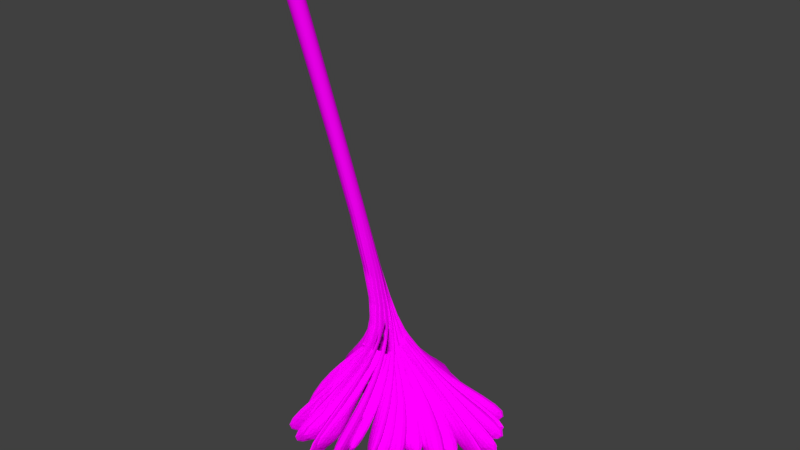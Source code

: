 # Source: Broom_or_illuminati.blend  (saved by Blender 2.79.0; exported with 4.5.12 LTS)
import bpy
from mathutils import Matrix  # noqa: F401  (used for matrix-valued properties, if any)

bpy.ops.wm.read_factory_settings(use_empty=True)
scene = bpy.context.scene
scene.name = 'Scene'

# ---- collections
col_collection_1 = bpy.data.collections.new('Collection 1'); scene.collection.children.link(col_collection_1)

# ---- images (referenced by path relative to the original .blend; pixels are not part of the script)
import os
ASSET_DIR = os.environ.get("B2B_ASSET_DIR", "")  # directory of the original .blend (textures are referenced by path, not embedded)
HERE = os.path.dirname(os.path.abspath(__file__))  # packed textures are extracted next to this script under _unpacked/

def load_image(name, relpath, width, height, colorspace="sRGB"):
    """Load a texture the original file referenced (path relative to the .blend, or extracted next to this script)."""
    p = next((c for c in (os.path.join(HERE, relpath), os.path.join(ASSET_DIR, relpath)) if relpath and os.path.exists(c)), "")
    if p:
        img = bpy.data.images.load(p, check_existing=True)
        img.name = name
    else:  # same state as the original file: an image datablock whose file is absent (Cycles renders it pink)
        img = bpy.data.images.new(name, width, height)
        img.source = "FILE"
        img.filepath = "//" + (relpath or name)
    img.colorspace_settings.name = colorspace
    return img
img_broomtexture = load_image('BroomTexture', 'BroomTexture.png', 1024, 1024, 'sRGB')

# ---- materials (node trees are filled in below, after node groups)
mat_brum_material = bpy.data.materials.new('Brum_Material')
mat_brum_material.alpha_threshold = 0.0
mat_brum_material.roughness = 0.5

# ---- material node trees
mat_brum_material.use_nodes = True; mat_brum_material.node_tree.nodes.clear()
_N = mat_brum_material.node_tree.nodes; _L = mat_brum_material.node_tree.links
n0 = _N.new('ShaderNodeOutputMaterial'); n0.name = 'Material Output'; n0.location = (300, 300)
n1 = _N.new('ShaderNodeBsdfDiffuse'); n1.name = 'Diffuse BSDF'; n1.location = (10, 300)
n2 = _N.new('ShaderNodeTexImage'); n2.name = 'Image Texture'; n2.location = (-180, 248)
n2.width = 140
n2.image = img_broomtexture
_L.new(n1.outputs[0], n0.inputs[0])
_L.new(n2.outputs[0], n1.inputs[0])
n0.is_active_output = True

# ---- world
world_world = bpy.data.worlds.new('World'); scene.world = world_world
world_world.color = (0.05088, 0.05088, 0.05088)
world_world.use_sun_shadow = False
world_world.sun_shadow_jitter_overblur = 0.0
world_world.cycles.sampling_method = 'MANUAL'

# ---- meshes
me_cylinder = bpy.data.meshes.new('Cylinder')
me_cylinder.from_pydata([(-0.2407, -0.09677, -1.174), (-2.688, -3.334, 15.65), (-0.09403, -0.1401, -1.181), (-2.539, -3.373, 15.68), (0.03195, -0.2342, -1.186), (-2.412, -3.463, 15.68), (0.1181, -0.3647, -1.186), (-2.327, -3.592, 15.66), (0.1512, -0.512, -1.183), (-2.297, -3.74, 15.62), (0.1264, -0.6534, -1.176), (-2.326, -3.884, 15.56), (0.0474, -0.7673, -1.167), (-2.411, -4.003, 15.51), (-0.07355, -0.836, -1.156), (-2.537, -4.077, 15.46), (-0.218, -0.849, -1.146), (-2.687, -4.097, 15.42), (-0.3639, -0.8043, -1.137), (-2.836, -4.059, 15.4), (-0.4894, -0.7092, -1.132), (-2.963, -3.968, 15.4), (-0.5754, -0.5784, -1.132), (-3.048, -3.839, 15.42), (-0.609, -0.432, -1.136), (-3.078, -3.692, 15.46), (-0.5848, -0.292, -1.143), (-3.049, -3.547, 15.51), (-0.5064, -0.1792, -1.153), (-2.964, -3.429, 15.56), (-0.3855, -0.1106, -1.164), (-2.838, -3.354, 15.61), (-0.2554, -0.3329, -1.377), (-0.1842, -0.3538, -1.38), (-0.1234, -0.3991, -1.382), (-0.08186, -0.4621, -1.382), (-0.06574, -0.5333, -1.381), (-0.0777, -0.6018, -1.378), (-0.116, -0.656, -1.374), (-0.1743, -0.6868, -1.37), (-0.2432, -0.6918, -1.365), (-0.3121, -0.6691, -1.362), (-0.3715, -0.6243, -1.36), (-0.4137, -0.5637, -1.36), (-0.4306, -0.4944, -1.361), (-0.4208, -0.4277, -1.364), (-0.3849, -0.3733, -1.368), (-0.3261, -0.3397, -1.373), (0.7249, -0.7517, -3.392), (0.7018, -0.8402, -3.428), (0.4847, -0.928, -3.546), (0.4913, -0.852, -3.534), (-0.413, -1.668, -3.307), (-0.6004, -1.549, -3.281), (-0.4478, -1.305, -3.492), (-0.3622, -1.351, -3.501), (0.6688, -0.03645, -3.201), (0.5684, -0.303, -3.301), (0.3527, -0.5016, -3.477), (0.4965, -0.3402, -3.373), (-0.2467, -0.09055, -2.704), (-0.1024, 0.05815, -2.746), (-0.0125, -0.2239, -3.023), (-0.08042, -0.2892, -3.01), (-0.07462, -1.688, -3.23), (-0.2079, -1.776, -3.248), (-0.1006, -1.4, -3.473), (-0.06835, -1.369, -3.457), (-0.8764, -0.8083, -3.035), (-0.6253, -0.5702, -2.81), (-0.4162, -0.6967, -3.111), (-0.5169, -0.8046, -3.195), (0.5967, 0.2575, -3.068), (0.682, 0.1272, -3.141), (0.5173, -0.18, -3.287), (0.4884, -0.1221, -3.248), (0.4525, -1.047, -3.329), (0.2854, -1.269, -3.271), (0.2399, -1.051, -3.496), (0.4101, -1.037, -3.547), (-0.733, -1.43, -3.265), (-0.8855, -1.249, -3.248), (-0.6564, -1.112, -3.47), (-0.5873, -1.189, -3.477), (0.01042, 0.1524, -2.797), (0.1893, 0.2579, -2.868), (0.1964, -0.09005, -3.088), (0.1177, -0.1296, -3.061), (0.6475, -0.4333, -3.329), (0.6829, -0.6303, -3.379), (0.4683, -0.7088, -3.513), (0.4368, -0.6302, -3.5), (-0.2592, -1.801, -3.295), (-0.2705, -1.735, -3.332), (-0.2041, -1.404, -3.519), (-0.1156, -1.414, -3.53), (-0.5042, -0.4113, -2.735), (-0.3562, -0.2199, -2.698), (-0.2041, -0.43, -3.012), (-0.277, -0.5223, -3.031), (0.1803, -1.42, -3.248), (0.04229, -1.584, -3.235), (0.03987, -1.277, -3.459), (0.1012, -1.208, -3.463), (-0.98, -1.091, -3.238), (-1.036, -0.9747, -3.203), (-0.7416, -1.015, -3.418), (-0.7142, -1.078, -3.431), (0.3273, 0.306, -2.929), (0.4919, 0.3051, -3.01), (0.3952, -0.06679, -3.181), (0.3288, -0.06063, -3.146), (1.3, -1.303, -5.56), (1.002, -2.031, -5.486), (0.3318, -1.294, -5.887), (0.1501, -1.507, -5.878), (-1.911, -2.612, -5.61), (-1.728, -1.985, -5.901), (-1.72, -1.663, -6.067), (-1.814, -1.4, -6.114), (2.254, 1.23, -5.811), (1.862, 0.3488, -5.7), (1.367, 0.5204, -5.814), (1.236, 0.1499, -5.8), (-0.7298, 1.845, -4.728), (-0.2144, 2.197, -5.031), (-0.2069, 0.775, -5.382), (0.0375, 0.9386, -5.488), (-1.069, -3.816, -5.317), (-1.377, -3.671, -5.362), (-0.8963, -2.484, -5.928), (-1.045, -2.469, -5.946), (-1.892, -0.3551, -4.458), (-1.573, 0.2064, -4.393), (-1.262, -0.6956, -5.151), (-1.108, -0.3895, -5.122), (2.139, 1.814, -5.954), (2.43, 1.798, -6.007), (1.534, 1.363, -6.025), (1.475, 1.079, -5.906), (0.71, -2.543, -5.439), (0.2715, -3.039, -5.397), (-0.168, -2.005, -5.843), (-0.3701, -2.211, -5.83), (-2.15, -1.511, -5.861), (-2.531, -1.669, -5.353), (-1.75, -0.867, -6.258), (-1.624, -1.221, -5.893), (0.2796, 2.167, -5.324), (0.9417, 2.069, -5.655), (0.4774, 1.128, -5.7), (0.7299, 1.156, -5.816), (1.723, -0.2308, -5.655), (1.526, -0.8363, -5.597), (0.696, -0.5859, -5.927), (0.5981, -0.8989, -5.907), (-1.554, -3.406, -5.482), (-1.781, -3.008, -5.542), (-1.321, -2.259, -5.982), (-1.473, -2.073, -6.007), (-1.327, 0.6412, -4.424), (-1.01, 1.256, -4.563), (-0.7903, 0.126, -5.153), (-0.5909, 0.3854, -5.213), (-0.1305, -3.372, -5.366), (-0.6728, -3.694, -5.336), (-0.7824, -2.555, -5.807), (-0.6888, -2.469, -5.884), (-2.679, -1.508, -4.92), (-2.206, -0.8238, -4.597), (-1.602, -1.533, -5.427), (-1.492, -1.243, -5.291), (1.385, 2.029, -5.835), (1.852, 1.981, -5.939), (1.178, 1.524, -6.011), (1.411, 1.608, -6.1), (2.765, -4.327, -7.238), (1.947, -4.899, -7.075), (0.6992, -2.88, -8.071), (0.5438, -3.044, -8.058), (-4.863, -1.648, -8.246), (-5.599, -0.7778, -8.228), (-2.64, -0.044, -9.045), (-2.907, 0.3973, -9.022), (5.718, 1.277, -7.875), (5.106, -0.6559, -7.713), (2.668, 0.7817, -8.47), (2.462, -0.03079, -8.414), (-0.8037, 5.563, -8.349), (0.6661, 5.252, -8.868), (0.08566, 2.583, -8.939), (0.7098, 2.544, -9.069), (-1.293, -5.264, -7.954), (-2.019, -4.322, -8.173), (-1.607, -2.953, -8.67), (-1.845, -2.538, -8.779), (-4.921, 3.529, -8.067), (-3.805, 4.656, -7.95), (-1.835, 1.799, -8.696), (-1.657, 2.198, -8.69), (6.222, 3.31, -7.967), (6.276, 2.459, -8.002), (2.966, 2.165, -8.61), (2.846, 1.808, -8.573), (1.211, -5.84, -7.144), (0.144, -6.673, -7.251), (0.3284, -3.352, -8.173), (0.0186, -3.618, -8.258), (-5.874, -0.3545, -8.186), (-5.864, 1.404, -8.156), (-2.919, 0.9002, -9.124), (-2.802, 1.131, -9.184), (1.907, 5.223, -8.96), (3.349, 5.084, -8.691), (1.726, 2.595, -9.185), (2.378, 2.825, -9.092), (4.553, -1.914, -7.565), (3.625, -3.393, -7.384), (1.933, -1.342, -8.298), (1.543, -1.98, -8.224), (-2.819, -3.489, -8.257), (-4.082, -2.336, -8.257), (-1.526, -1.349, -9.125), (-2.067, -0.8544, -9.125), (-3.031, 4.985, -7.663), (-1.785, 5.383, -7.918), (-1.538, 2.257, -8.704), (-0.9418, 2.476, -8.8), (-0.6812, -6.682, -7.36), (-1.136, -6.072, -7.673), (-0.6346, -3.828, -8.406), (-1.009, -3.614, -8.496), (-5.606, 2.083, -8.242), (-5.086, 3.001, -8.242), (-2.521, 1.041, -9.124), (-2.289, 1.276, -8.853), (4.539, 4.655, -7.782), (5.636, 3.588, -7.857), (3.282, 2.755, -8.911), (3.525, 2.742, -8.793), (-2.615, -3.235, 15.32), (-2.466, -3.274, 15.34), (-2.339, -3.364, 15.34), (-2.254, -3.493, 15.32), (-2.224, -3.641, 15.28), (-2.253, -3.785, 15.23), (-2.338, -3.903, 15.17), (-2.464, -3.978, 15.12), (-2.613, -3.997, 15.08), (-2.763, -3.959, 15.06), (-2.89, -3.868, 15.06), (-2.975, -3.739, 15.08), (-3.005, -3.591, 15.12), (-2.975, -3.447, 15.17), (-2.891, -3.329, 15.23), (-2.765, -3.255, 15.28), (4.244, 1.647, -8.793), (4.015, 1.724, -8.911), (6.505, 1.897, -7.857), (5.734, 3.219, -7.782), (-1.749, 1.789, -8.853), (-2.036, 1.625, -9.124), (-3.983, 4.2, -8.242), (-4.729, 3.454, -8.242), (-1.824, -3.265, -8.496), (-1.521, -3.571, -8.406), (-2.604, -5.599, -7.673), (-2.329, -6.309, -7.36), (-0.1303, 2.586, -8.8), (-0.7638, 2.534, -8.704), (-0.1652, 5.612, -7.918), (-1.473, 5.561, -7.663), (-2.106, -0.3226, -9.125), (-1.716, -0.9445, -9.125), (-4.443, -1.212, -8.257), (-3.535, -2.66, -8.257), (1.072, -2.372, -8.224), (1.618, -1.862, -8.298), (2.7, -4.291, -7.384), (3.99, -3.114, -7.565), (3.162, 2.034, -9.092), (2.472, 1.987, -9.185), (4.702, 3.951, -8.691), (3.35, 4.471, -8.96), (-2.282, 1.787, -9.184), (-2.457, 1.596, -9.124), (-5.16, 2.869, -8.156), (-5.64, 1.177, -8.186), (-0.835, -3.543, -8.258), (-0.4653, -3.37, -8.173), (-1.531, -6.521, -7.251), (-0.28, -6.004, -7.144), (3.34, 0.9285, -8.573), (3.552, 1.24, -8.61), (6.819, 0.6383, -8.002), (6.996, 1.472, -7.967), (-0.8942, 2.509, -8.69), (-1.172, 2.172, -8.696), (-2.306, 5.451, -7.95), (-3.683, 4.665, -8.067), (-2.342, -2.005, -8.779), (-2.224, -2.468, -8.67), (-2.987, -3.677, -8.173), (-2.539, -4.779, -7.954), (1.479, 2.209, -9.069), (0.8883, 2.414, -8.939), (2.162, 4.83, -8.868), (0.8284, 5.523, -8.349), (2.478, -0.7404, -8.414), (2.895, -0.01273, -8.47), (4.859, -2.05, -7.713), (5.966, -0.3516, -7.875), (-2.58, 1.108, -9.022), (-2.441, 0.6116, -9.045), (-5.488, 0.6959, -8.228), (-5.012, -0.3393, -8.246), (-0.1754, -3.131, -8.058), (0.01817, -3.015, -8.071), (0.6802, -5.293, -7.075), (1.621, -4.961, -7.238), (1.904, 1.12, -6.1), (1.658, 1.101, -6.011), (2.429, 1.361, -5.939), (1.992, 1.532, -5.835), (-1.655, -0.8508, -5.291), (-1.839, -1.101, -5.427), (-2.231, -0.256, -4.597), (-2.869, -0.7885, -4.92), (-1.209, -2.247, -5.884), (-1.323, -2.305, -5.807), (-1.522, -3.432, -5.336), (-0.9129, -3.267, -5.366), (-0.3515, 0.4771, -5.213), (-0.6129, 0.2805, -5.153), (-0.5225, 1.428, -4.563), (-0.9927, 0.9206, -4.424), (-1.859, -1.656, -6.007), (-1.762, -1.875, -5.982), (-2.406, -2.474, -5.542), (-2.294, -2.918, -5.482), (0.4507, -1.078, -5.907), (0.6287, -0.803, -5.927), (1.362, -1.266, -5.597), (1.714, -0.7356, -5.655), (1.127, 0.8663, -5.816), (0.8767, 0.9072, -5.7), (1.576, 1.69, -5.655), (0.964, 1.961, -5.324), (-1.777, -0.7942, -5.893), (-1.803, -0.4196, -6.258), (-2.771, -0.983, -5.353), (-2.361, -0.9333, -5.861), (-0.8332, -2.084, -5.83), (-0.5835, -1.94, -5.843), (-0.4363, -3.053, -5.397), (0.1188, -2.692, -5.439), (1.825, 0.5932, -5.906), (1.958, 0.8504, -6.025), (2.937, 1.03, -6.007), (2.661, 1.123, -5.954), (-1.057, -0.1313, -5.122), (-1.287, -0.3851, -5.151), (-1.345, 0.5672, -4.393), (-1.804, 0.1117, -4.458), (-1.552, -2.152, -5.946), (-1.413, -2.206, -5.928), (-2.194, -3.222, -5.362), (-1.936, -3.443, -5.317), (0.402, 0.8421, -5.488), (0.1228, 0.7498, -5.382), (0.4959, 2.122, -5.031), (-0.09494, 1.921, -4.728), (1.346, -0.2386, -5.8), (1.571, 0.08347, -5.814), (2.002, -0.2142, -5.7), (2.616, 0.5302, -5.811), (-2.008, -0.9159, -6.114), (-1.987, -1.195, -6.067), (-2.081, -1.503, -5.901), (-2.425, -2.058, -5.61), (-0.1436, -1.545, -5.878), (0.08852, -1.388, -5.887), (0.5368, -2.278, -5.486), (1.019, -1.655, -5.56), (0.4154, -0.1987, -3.146), (0.4778, -0.2224, -3.181), (0.6704, 0.1101, -3.01), (0.512, 0.155, -2.929), (-0.8618, -0.9001, -3.431), (-0.8713, -0.8324, -3.418), (-1.144, -0.7144, -3.203), (-1.121, -0.8413, -3.238), (-0.1107, -1.243, -3.463), (-0.1882, -1.293, -3.459), (-0.2682, -1.59, -3.235), (-0.09117, -1.469, -3.248), (-0.2918, -0.4814, -3.031), (-0.1969, -0.4121, -3.012), (-0.2872, -0.1689, -2.698), (-0.481, -0.3137, -2.735), (-0.3747, -1.383, -3.53), (-0.4573, -1.35, -3.519), (-0.6098, -1.651, -3.332), (-0.6166, -1.718, -3.295), (0.3672, -0.7763, -3.5), (0.3764, -0.8605, -3.513), (0.6043, -0.8423, -3.379), (0.6228, -0.643, -3.329), (0.1936, -0.2086, -3.061), (0.28, -0.1916, -3.088), (0.3663, 0.1456, -2.868), (0.1656, 0.09179, -2.797), (-0.7692, -1.041, -3.477), (-0.8151, -0.9485, -3.47), (-1.072, -1.019, -3.248), (-0.9741, -1.235, -3.265), (0.2327, -1.161, -3.547), (0.06483, -1.129, -3.496), (0.05026, -1.352, -3.271), (0.2708, -1.182, -3.329), (0.5527, -0.3006, -3.248), (0.5652, -0.3641, -3.287), (0.806, -0.1122, -3.141), (0.7587, 0.03625, -3.068), (-0.5985, -0.6894, -3.195), (-0.4725, -0.6123, -3.111), (-0.6402, -0.4345, -2.81), (-0.9458, -0.5967, -3.035), (-0.3172, -1.353, -3.457), (-0.3565, -1.374, -3.473), (-0.5606, -1.708, -3.248), (-0.4087, -1.659, -3.23), (-0.04, -0.3094, -3.01), (0.04292, -0.2647, -3.023), (0.03169, 0.03113, -2.746), (-0.1471, -0.07356, -2.704), (0.5023, -0.5129, -3.373), (0.3205, -0.6299, -3.477), (0.5815, -0.4963, -3.301), (0.7496, -0.2663, -3.201), (-0.5955, -1.257, -3.501), (-0.6658, -1.19, -3.492), (-0.8781, -1.385, -3.281), (-0.7294, -1.549, -3.307), (0.3603, -1.005, -3.534), (0.3337, -1.076, -3.546), (0.5664, -1.05, -3.428), (0.6123, -0.9705, -3.392), (4.579, 0.7115, -8.793), (4.37, 0.834, -8.911), (6.844, 0.4967, -7.857), (6.357, 1.947, -7.782), (-1.26, 2.071, -8.853), (-1.574, 1.969, -9.124), (-2.957, 4.886, -8.242), (-3.839, 4.308, -8.242), (-2.362, -2.862, -8.496), (-2.127, -3.224, -8.406), (-3.601, -4.988, -7.673), (-3.476, -5.74, -7.36), (0.4871, 2.521, -8.8), (-0.1436, 2.6, -8.704), (1.069, 5.491, -7.918), (-0.2213, 5.708, -7.663), (-2.039, 0.0761, -9.125), (-1.784, -0.6121, -9.125), (-4.508, -0.3186, -8.257), (-3.914, -1.922, -8.257), (0.6548, -2.578, -8.224), (1.294, -2.189, -8.298), (1.858, -4.788, -7.384), (3.361, -3.898, -7.565), (3.598, 1.311, -9.092), (2.913, 1.405, -9.185), (5.496, 2.874, -8.691), (4.278, 3.658, -8.96), (-1.782, 2.178, -9.184), (-1.993, 2.026, -9.124), (-4.38, 3.823, -8.156), (-5.194, 2.264, -8.186), (-1.45, -3.336, -8.258), (-1.053, -3.241, -8.173), (-2.738, -6.109, -7.251), (-1.408, -5.858, -7.144), (3.548, 0.1923, -8.573), (3.818, 0.4543, -8.61), (6.895, -0.8, -8.002), (7.237, -0.01932, -7.967), (-0.2764, 2.602, -8.69), (-0.6167, 2.328, -8.696), (-1.06, 5.77, -7.95), (-2.568, 5.28, -8.067), (-2.613, -1.523, -8.779), (-2.591, -2.0, -8.67), (-3.584, -3.029, -8.173), (-3.371, -4.198, -7.954), (1.986, 1.825, -9.069), (1.449, 2.146, -8.939), (3.188, 4.252, -8.868), (2.024, 5.202, -8.349), (2.364, -1.266, -8.414), (2.92, -0.6385, -8.47), (4.428, -3.033, -7.713), (5.857, -1.595, -7.875), (-2.212, 1.573, -9.022), (-2.177, 1.059, -9.045), (-5.143, 1.762, -8.228), (-4.888, 0.6514, -8.246), (-0.7208, -3.066, -8.058), (-0.5076, -2.992, -8.071), (-0.3233, -5.358, -7.075), (0.6657, -5.224, -7.238), (2.181, 0.6721, -6.1), (1.935, 0.7039, -6.011), (2.743, 0.8016, -5.939), (2.35, 1.058, -5.835), (-1.705, -0.5328, -5.291), (-1.936, -0.7404, -5.427), (-2.148, 0.1668, -4.597), (-2.882, -0.2246, -4.92), (-1.553, -1.99, -5.884), (-1.676, -2.024, -5.807), (-2.1, -3.087, -5.336), (-1.47, -3.049, -5.366), (-0.1587, 0.5019, -5.213), (-0.4547, 0.3626, -5.153), (-0.1326, 1.467, -4.563), (-0.6962, 1.067, -4.424), (-2.069, -1.279, -6.007), (-2.019, -1.514, -5.982), (-2.771, -1.969, -5.542), (-2.752, -2.427, -5.482), (0.31, -1.184, -5.907), (0.5404, -0.9509, -5.927), (1.164, -1.554, -5.597), (1.616, -1.106, -5.655), (1.368, 0.5819, -5.816), (1.131, 0.6729, -5.7), (1.975, 1.297, -5.655), (1.431, 1.687, -5.324), (-1.813, -0.4526, -5.893), (-1.763, -0.08042, -6.258), (-2.824, -0.4352, -5.353), (-2.413, -0.4698, -5.861), (-1.152, -1.907, -5.83), (-0.8779, -1.817, -5.843), (-0.9604, -2.937, -5.397), (-0.3434, -2.697, -5.439), (1.996, 0.1725, -5.906), (2.178, 0.3972, -6.025), (3.174, 0.3742, -6.007), (2.922, 0.5215, -5.954), (-0.973, 0.0498, -5.122), (-1.25, -0.1519, -5.151), (-1.113, 0.7924, -4.393), (-1.655, 0.4397, -4.458), (-1.87, -1.828, -5.946), (-1.744, -1.909, -5.928), (-2.715, -2.744, -5.362), (-2.508, -3.014, -5.317), (0.6533, 0.7058, -5.488), (0.3611, 0.6723, -5.382), (1.006, 1.94, -5.031), (0.3863, 1.863, -4.728), (1.358, -0.5444, -5.8), (1.644, -0.2749, -5.814), (2.005, -0.6541, -5.7), (2.758, -0.05026, -5.811), (-2.064, -0.5248, -6.114), (-2.101, -0.8018, -6.067), (-2.255, -1.084, -5.901), (-2.705, -1.558, -5.61), (-0.3667, -1.52, -5.878), (-0.1075, -1.413, -5.887), (0.1502, -2.376, -5.486), (0.7488, -1.865, -5.56), (0.4546, -0.3158, -3.146), (0.5108, -0.3517, -3.181), (0.7671, -0.06544, -3.01), (0.6211, 0.01075, -2.929), (-0.9386, -0.7426, -3.431), (-0.9342, -0.6744, -3.418), (-1.177, -0.5034, -3.203), (-1.181, -0.6322, -3.238), (-0.2731, -1.231, -3.463), (-0.3592, -1.265, -3.459), (-0.498, -1.539, -3.235), (-0.2999, -1.456, -3.248), (-0.2954, -0.4487, -3.031), (-0.1883, -0.4001, -3.012), (-0.2272, -0.1437, -2.698), (-0.4465, -0.246, -2.735), (-0.5601, -1.315, -3.53), (-0.6343, -1.266, -3.519), (-0.8449, -1.529, -3.332), (-0.8651, -1.593, -3.295), (0.2897, -0.8716, -3.5), (0.2817, -0.9559, -3.513), (0.5085, -0.9845, -3.379), (0.5672, -0.7931, -3.329), (0.2354, -0.2804, -3.061), (0.3234, -0.2813, -3.088), (0.4766, 0.03123, -2.868), (0.2692, 0.01938, -2.797), (-0.8767, -0.8997, -3.477), (-0.9029, -0.7995, -3.47), (-1.169, -0.8158, -3.248), (-1.117, -1.047, -3.265), (0.07978, -1.221, -3.547), (-0.07813, -1.156, -3.496), (-0.1377, -1.37, -3.271), (0.1128, -1.249, -3.329), (0.5683, -0.4436, -3.248), (0.5675, -0.5083, -3.287), (0.8546, -0.3107, -3.141), (0.8385, -0.1557, -3.068), (-0.638, -0.5898, -3.195), (-0.4989, -0.54, -3.111), (-0.627, -0.3318, -2.81), (-0.9592, -0.4285, -3.035), (-0.4978, -1.297, -3.457), (-0.5404, -1.309, -3.473), (-0.8083, -1.595, -3.248), (-0.6496, -1.578, -3.23), (-0.01383, -0.3316, -3.01), (0.07645, -0.3046, -3.023), (0.1257, -0.01273, -2.746), (-0.07067, -0.07884, -2.704), (0.4756, -0.6411, -3.373), (0.2739, -0.7187, -3.477), (0.5566, -0.6411, -3.301), (0.768, -0.4501, -3.201), (-0.7507, -1.147, -3.501), (-0.8058, -1.066, -3.492), (-1.053, -1.214, -3.281), (-0.9412, -1.405, -3.307), (0.2365, -1.094, -3.534), (0.1959, -1.158, -3.546), (0.4291, -1.18, -3.428), (0.4902, -1.112, -3.392)], [], [(240, 1, 3, 241), (241, 3, 5, 242), (242, 5, 7, 243), (243, 7, 9, 244), (244, 9, 11, 245), (245, 11, 13, 246), (246, 13, 15, 247), (247, 15, 17, 248), (248, 17, 19, 249), (249, 19, 21, 250), (250, 21, 23, 251), (251, 23, 25, 252), (252, 25, 27, 253), (253, 27, 29, 254), (3, 1, 31, 29, 27, 25, 23, 21, 19, 17, 15, 13, 11, 9, 7, 5), (254, 29, 31, 255), (255, 31, 1, 240), (106, 107, 170, 171), (32, 33, 34, 35, 36, 37, 38, 39, 40, 41, 42, 43, 44, 45, 46, 47), (53, 54, 119, 117), (92, 93, 157, 156), (105, 106, 171, 169), (55, 52, 116, 118), (66, 67, 130, 131), (107, 104, 168, 170), (52, 53, 117, 116), (65, 66, 131, 129), (104, 105, 169, 168), (67, 64, 128, 130), (78, 79, 142, 143), (64, 65, 129, 128), (77, 78, 143, 141), (79, 76, 140, 142), (90, 91, 154, 155), (4, 6, 49, 48), (6, 35, 50, 49), (35, 34, 51, 50), (34, 4, 48, 51), (14, 16, 53, 52), (16, 40, 54, 53), (40, 39, 55, 54), (39, 14, 52, 55), (0, 2, 57, 56), (2, 33, 58, 57), (33, 32, 59, 58), (32, 0, 56, 59), (24, 26, 61, 60), (26, 45, 62, 61), (45, 44, 63, 62), (44, 24, 60, 63), (10, 12, 65, 64), (12, 38, 66, 65), (38, 37, 67, 66), (37, 10, 64, 67), (20, 22, 69, 68), (22, 43, 70, 69), (43, 42, 71, 70), (42, 20, 68, 71), (30, 0, 73, 72), (0, 32, 74, 73), (32, 47, 75, 74), (47, 30, 72, 75), (6, 8, 77, 76), (8, 36, 78, 77), (36, 35, 79, 78), (35, 6, 76, 79), (16, 18, 81, 80), (18, 41, 82, 81), (41, 40, 83, 82), (40, 16, 80, 83), (26, 28, 85, 84), (28, 46, 86, 85), (46, 45, 87, 86), (45, 26, 84, 87), (2, 4, 89, 88), (4, 34, 90, 89), (34, 33, 91, 90), (33, 2, 88, 91), (12, 14, 93, 92), (14, 39, 94, 93), (39, 38, 95, 94), (38, 12, 92, 95), (22, 24, 97, 96), (24, 44, 98, 97), (44, 43, 99, 98), (43, 22, 96, 99), (8, 10, 101, 100), (10, 37, 102, 101), (37, 36, 103, 102), (36, 8, 100, 103), (18, 20, 105, 104), (20, 42, 106, 105), (42, 41, 107, 106), (41, 18, 104, 107), (28, 30, 109, 108), (30, 47, 110, 109), (47, 46, 111, 110), (46, 28, 108, 111), (151, 150, 214, 215), (124, 125, 189, 188), (149, 151, 215, 213), (123, 122, 186, 187), (150, 148, 212, 214), (175, 174, 238, 239), (121, 123, 187, 185), (148, 149, 213, 212), (173, 175, 239, 237), (122, 120, 184, 186), (147, 146, 210, 211), (174, 172, 236, 238), (120, 121, 185, 184), (145, 147, 211, 209), (172, 173, 237, 236), (119, 118, 182, 183), (95, 92, 156, 158), (54, 55, 118, 119), (93, 94, 159, 157), (80, 81, 145, 144), (94, 95, 158, 159), (83, 80, 144, 146), (81, 82, 147, 145), (68, 69, 133, 132), (82, 83, 146, 147), (71, 68, 132, 134), (108, 109, 173, 172), (69, 70, 135, 133), (56, 57, 121, 120), (111, 108, 172, 174), (70, 71, 134, 135), (59, 56, 120, 122), (109, 110, 175, 173), (96, 97, 161, 160), (57, 58, 123, 121), (110, 111, 174, 175), (99, 96, 160, 162), (58, 59, 122, 123), (97, 98, 163, 161), (84, 85, 149, 148), (98, 99, 162, 163), (87, 84, 148, 150), (85, 86, 151, 149), (72, 73, 137, 136), (86, 87, 150, 151), (75, 72, 136, 138), (73, 74, 139, 137), (60, 61, 125, 124), (74, 75, 138, 139), (63, 60, 124, 126), (100, 101, 165, 164), (61, 62, 127, 125), (48, 49, 113, 112), (103, 100, 164, 166), (62, 63, 126, 127), (51, 48, 112, 114), (101, 102, 167, 165), (88, 89, 153, 152), (49, 50, 115, 113), (102, 103, 166, 167), (91, 88, 152, 154), (50, 51, 114, 115), (89, 90, 155, 153), (76, 77, 141, 140), (176, 177, 179, 178), (180, 181, 183, 182), (184, 185, 187, 186), (188, 189, 191, 190), (192, 193, 195, 194), (196, 197, 199, 198), (200, 201, 203, 202), (204, 205, 207, 206), (208, 209, 211, 210), (212, 213, 215, 214), (216, 217, 219, 218), (220, 221, 223, 222), (224, 225, 227, 226), (228, 229, 231, 230), (232, 233, 235, 234), (236, 237, 239, 238), (126, 124, 188, 190), (152, 153, 217, 216), (125, 127, 191, 189), (154, 152, 216, 218), (127, 126, 190, 191), (153, 155, 219, 217), (128, 129, 193, 192), (155, 154, 218, 219), (130, 128, 192, 194), (156, 157, 221, 220), (129, 131, 195, 193), (158, 156, 220, 222), (131, 130, 194, 195), (157, 159, 223, 221), (132, 133, 197, 196), (159, 158, 222, 223), (134, 132, 196, 198), (160, 161, 225, 224), (133, 135, 199, 197), (162, 160, 224, 226), (135, 134, 198, 199), (161, 163, 227, 225), (136, 137, 201, 200), (163, 162, 226, 227), (138, 136, 200, 202), (164, 165, 229, 228), (137, 139, 203, 201), (112, 113, 177, 176), (166, 164, 228, 230), (139, 138, 202, 203), (114, 112, 176, 178), (165, 167, 231, 229), (140, 141, 205, 204), (113, 115, 179, 177), (167, 166, 230, 231), (142, 140, 204, 206), (115, 114, 178, 179), (168, 169, 233, 232), (141, 143, 207, 205), (116, 117, 181, 180), (170, 168, 232, 234), (143, 142, 206, 207), (118, 116, 180, 182), (169, 171, 235, 233), (144, 145, 209, 208), (117, 119, 183, 181), (171, 170, 234, 235), (146, 144, 208, 210), (30, 255, 240, 0), (28, 254, 255, 30), (26, 253, 254, 28), (24, 252, 253, 26), (22, 251, 252, 24), (20, 250, 251, 22), (18, 249, 250, 20), (16, 248, 249, 18), (14, 247, 248, 16), (12, 246, 247, 14), (10, 245, 246, 12), (8, 244, 245, 10), (6, 243, 244, 8), (4, 242, 243, 6), (2, 241, 242, 4), (0, 240, 241, 2), (349, 351, 287, 285), (380, 381, 317, 316), (326, 324, 260, 262), (353, 355, 291, 289), (377, 379, 315, 313), (328, 329, 265, 264), (352, 353, 289, 288), (382, 380, 316, 318), (325, 327, 263, 261), (379, 378, 314, 315), (324, 325, 261, 260), (354, 352, 288, 290), (378, 376, 312, 314), (327, 326, 262, 263), (351, 350, 286, 287), (331, 330, 266, 267), (355, 354, 290, 291), (357, 359, 295, 293), (330, 328, 264, 266), (332, 333, 269, 268), (381, 383, 319, 317), (359, 358, 294, 295), (356, 357, 293, 292), (334, 332, 268, 270), (329, 331, 267, 265), (360, 361, 297, 296), (383, 382, 318, 319), (333, 335, 271, 269), (358, 356, 292, 294), (340, 341, 277, 276), (363, 362, 298, 299), (367, 366, 302, 303), (338, 336, 272, 274), (342, 340, 276, 278), (364, 365, 301, 300), (337, 339, 275, 273), (362, 360, 296, 298), (366, 364, 300, 302), (335, 334, 270, 271), (339, 338, 274, 275), (361, 363, 299, 297), (365, 367, 303, 301), (336, 337, 273, 272), (368, 369, 305, 304), (271, 270, 268, 269), (341, 343, 279, 277), (275, 274, 272, 273), (370, 368, 304, 306), (279, 278, 276, 277), (343, 342, 278, 279), (283, 282, 280, 281), (369, 371, 307, 305), (287, 286, 284, 285), (259, 258, 256, 257), (291, 290, 288, 289), (263, 262, 260, 261), (267, 266, 264, 265), (311, 310, 308, 309), (446, 445, 380, 382), (315, 314, 312, 313), (407, 406, 342, 343), (319, 318, 316, 317), (419, 418, 354, 355), (295, 294, 292, 293), (406, 405, 340, 342), (299, 298, 296, 297), (445, 444, 381, 380), (303, 302, 300, 301), (404, 407, 343, 341), (307, 306, 304, 305), (393, 392, 329, 328), (421, 420, 357, 356), (444, 447, 383, 381), (435, 434, 370, 371), (433, 432, 369, 368), (422, 421, 356, 358), (392, 395, 331, 329), (420, 423, 359, 357), (447, 446, 382, 383), (409, 408, 345, 344), (434, 433, 368, 370), (423, 422, 358, 359), (395, 394, 330, 331), (432, 435, 371, 369), (394, 393, 328, 330), (425, 424, 361, 360), (437, 436, 373, 372), (384, 387, 323, 321), (396, 399, 335, 333), (385, 384, 321, 320), (410, 409, 344, 346), (438, 437, 372, 374), (408, 411, 347, 345), (399, 398, 334, 335), (397, 396, 333, 332), (386, 385, 320, 322), (411, 410, 346, 347), (436, 439, 375, 373), (398, 397, 332, 334), (426, 425, 360, 362), (415, 414, 350, 351), (387, 386, 322, 323), (402, 401, 336, 338), (424, 427, 363, 361), (441, 440, 377, 376), (413, 412, 349, 348), (400, 403, 339, 337), (427, 426, 362, 363), (376, 377, 313, 312), (414, 413, 348, 350), (412, 415, 351, 349), (439, 438, 374, 375), (401, 400, 337, 336), (373, 375, 311, 309), (371, 370, 306, 307), (322, 320, 256, 258), (347, 346, 282, 283), (323, 322, 258, 259), (374, 372, 308, 310), (350, 348, 284, 286), (320, 321, 257, 256), (375, 374, 310, 311), (345, 347, 283, 281), (321, 323, 259, 257), (372, 373, 309, 308), (348, 349, 285, 284), (346, 344, 280, 282), (443, 442, 378, 379), (416, 419, 355, 353), (388, 391, 327, 325), (418, 417, 352, 354), (429, 428, 365, 364), (431, 430, 366, 367), (440, 443, 379, 377), (417, 416, 353, 352), (390, 389, 324, 326), (428, 431, 367, 365), (391, 390, 326, 327), (344, 345, 281, 280), (430, 429, 364, 366), (405, 404, 341, 340), (389, 388, 325, 324), (403, 402, 338, 339), (442, 441, 376, 378), (541, 543, 479, 477), (572, 573, 509, 508), (518, 516, 452, 454), (545, 547, 483, 481), (569, 571, 507, 505), (520, 521, 457, 456), (544, 545, 481, 480), (574, 572, 508, 510), (517, 519, 455, 453), (571, 570, 506, 507), (516, 517, 453, 452), (546, 544, 480, 482), (570, 568, 504, 506), (519, 518, 454, 455), (543, 542, 478, 479), (523, 522, 458, 459), (547, 546, 482, 483), (549, 551, 487, 485), (522, 520, 456, 458), (524, 525, 461, 460), (573, 575, 511, 509), (551, 550, 486, 487), (548, 549, 485, 484), (526, 524, 460, 462), (521, 523, 459, 457), (552, 553, 489, 488), (575, 574, 510, 511), (525, 527, 463, 461), (550, 548, 484, 486), (532, 533, 469, 468), (555, 554, 490, 491), (559, 558, 494, 495), (530, 528, 464, 466), (534, 532, 468, 470), (556, 557, 493, 492), (529, 531, 467, 465), (554, 552, 488, 490), (558, 556, 492, 494), (527, 526, 462, 463), (531, 530, 466, 467), (553, 555, 491, 489), (557, 559, 495, 493), (528, 529, 465, 464), (560, 561, 497, 496), (463, 462, 460, 461), (533, 535, 471, 469), (467, 466, 464, 465), (562, 560, 496, 498), (471, 470, 468, 469), (535, 534, 470, 471), (475, 474, 472, 473), (561, 563, 499, 497), (479, 478, 476, 477), (451, 450, 448, 449), (483, 482, 480, 481), (455, 454, 452, 453), (459, 458, 456, 457), (503, 502, 500, 501), (638, 637, 572, 574), (507, 506, 504, 505), (599, 598, 534, 535), (511, 510, 508, 509), (611, 610, 546, 547), (487, 486, 484, 485), (598, 597, 532, 534), (491, 490, 488, 489), (637, 636, 573, 572), (495, 494, 492, 493), (596, 599, 535, 533), (499, 498, 496, 497), (585, 584, 521, 520), (613, 612, 549, 548), (636, 639, 575, 573), (627, 626, 562, 563), (625, 624, 561, 560), (614, 613, 548, 550), (584, 587, 523, 521), (612, 615, 551, 549), (639, 638, 574, 575), (601, 600, 537, 536), (626, 625, 560, 562), (615, 614, 550, 551), (587, 586, 522, 523), (624, 627, 563, 561), (586, 585, 520, 522), (617, 616, 553, 552), (629, 628, 565, 564), (576, 579, 515, 513), (588, 591, 527, 525), (577, 576, 513, 512), (602, 601, 536, 538), (630, 629, 564, 566), (600, 603, 539, 537), (591, 590, 526, 527), (589, 588, 525, 524), (578, 577, 512, 514), (603, 602, 538, 539), (628, 631, 567, 565), (590, 589, 524, 526), (618, 617, 552, 554), (607, 606, 542, 543), (579, 578, 514, 515), (594, 593, 528, 530), (616, 619, 555, 553), (633, 632, 569, 568), (605, 604, 541, 540), (592, 595, 531, 529), (619, 618, 554, 555), (568, 569, 505, 504), (606, 605, 540, 542), (604, 607, 543, 541), (631, 630, 566, 567), (593, 592, 529, 528), (565, 567, 503, 501), (563, 562, 498, 499), (514, 512, 448, 450), (539, 538, 474, 475), (515, 514, 450, 451), (566, 564, 500, 502), (542, 540, 476, 478), (512, 513, 449, 448), (567, 566, 502, 503), (537, 539, 475, 473), (513, 515, 451, 449), (564, 565, 501, 500), (540, 541, 477, 476), (538, 536, 472, 474), (635, 634, 570, 571), (608, 611, 547, 545), (580, 583, 519, 517), (610, 609, 544, 546), (621, 620, 557, 556), (623, 622, 558, 559), (632, 635, 571, 569), (609, 608, 545, 544), (582, 581, 516, 518), (620, 623, 559, 557), (583, 582, 518, 519), (536, 537, 473, 472), (622, 621, 556, 558), (597, 596, 533, 532), (581, 580, 517, 516), (595, 594, 530, 531), (634, 633, 568, 570)])
_uv = me_cylinder.uv_layers.new(name='UVMap')
_uv.uv.foreach_set('vector', [0.7178, 0.8497, 0.7179, 0.852, 0.7169, 0.8521, 0.7168, 0.8497, 0.7168, 0.8497, 0.7169, 0.8521, 0.7158, 0.8521, 0.7158, 0.8497, 0.7158, 0.8497, 0.7158, 0.8521, 0.7148, 0.852, 0.7148, 0.8497, 0.7148, 0.8497, 0.7148, 0.852, 0.7137, 0.852, 0.7139, 0.8496, 0.7139, 0.8496, 0.7137, 0.852, 0.7127, 0.8519, 0.7129, 0.8495, 0.7129, 0.8495, 0.7127, 0.8519, 0.7117, 0.8518, 0.7119, 0.8494, 0.7119, 0.8494, 0.7117, 0.8518, 0.7107, 0.8517, 0.7109, 0.8493, 0.7267, 0.8493, 0.7267, 0.8516, 0.7257, 0.8515, 0.7257, 0.8493, 0.7257, 0.8493, 0.7257, 0.8515, 0.7248, 0.8515, 0.7247, 0.8493, 0.6911, 0.7122, 0.6911, 0.7145, 0.6901, 0.7145, 0.6901, 0.7122, 0.6901, 0.7122, 0.6901, 0.7145, 0.6892, 0.7146, 0.6891, 0.7123, 0.7228, 0.8494, 0.7229, 0.8516, 0.7219, 0.8517, 0.7218, 0.8494, 0.7218, 0.8494, 0.7219, 0.8517, 0.7209, 0.8518, 0.7208, 0.8495, 0.7208, 0.8495, 0.7209, 0.8518, 0.7199, 0.8519, 0.7198, 0.8496, 0.6947, 0.6587, 0.694, 0.6584, 0.6935, 0.6578, 0.6932, 0.6572, 0.6932, 0.6564, 0.6935, 0.6557, 0.694, 0.6552, 0.6947, 0.6549, 0.6954, 0.6549, 0.6961, 0.6552, 0.6967, 0.6557, 0.6969, 0.6564, 0.6969, 0.6572, 0.6967, 0.6578, 0.6961, 0.6584, 0.6954, 0.6587, 0.7198, 0.8496, 0.7199, 0.8519, 0.7189, 0.852, 0.7188, 0.8497, 0.7188, 0.8497, 0.7189, 0.852, 0.7179, 0.852, 0.7178, 0.8497, 0.6045, 0.04446, 0.6044, 0.04451, 0.6045, 0.04434, 0.6045, 0.04435, 0.6054, 0.04838, 0.5988, 0.04838, 0.5923, 0.04734, 0.585, 0.0451, 0.5745, 0.0408, 0.5691, 0.04691, 0.579, 0.04312, 0.5861, 0.04074, 0.593, 0.03969, 0.5999, 0.03976, 0.6068, 0.0408, 0.6144, 0.04282, 0.6248, 0.04593, 0.629, 0.04216, 0.6191, 0.04522, 0.612, 0.04731, 0.5902, 0.04311, 0.5902, 0.04338, 0.5902, 0.04337, 0.5902, 0.04336, 0.5828, 0.04587, 0.5827, 0.04583, 0.5828, 0.046, 0.5828, 0.046, 0.6045, 0.0442, 0.6045, 0.04446, 0.6045, 0.04435, 0.6045, 0.04433, 0.5901, 0.04341, 0.5901, 0.04317, 0.5901, 0.04336, 0.5902, 0.04337, 0.5706, 0.05607, 0.5701, 0.05582, 0.57, 0.05577, 0.57, 0.05579, 0.6044, 0.04451, 0.6045, 0.0442, 0.6045, 0.04434, 0.6045, 0.04434, 0.5901, 0.04317, 0.5902, 0.04311, 0.5902, 0.04336, 0.5901, 0.04336, 0.5699, 0.05544, 0.5706, 0.05607, 0.57, 0.05579, 0.5699, 0.0558, 0.6045, 0.0442, 0.6045, 0.0442, 0.6045, 0.04433, 0.6045, 0.04434, 0.5701, 0.05582, 0.5702, 0.05556, 0.57, 0.05581, 0.57, 0.05577, 0.5709, 0.02669, 0.5709, 0.0264, 0.5708, 0.02648, 0.5708, 0.02649, 0.5702, 0.05556, 0.5699, 0.05544, 0.5699, 0.0558, 0.57, 0.05581, 0.5712, 0.02716, 0.5709, 0.02669, 0.5708, 0.02649, 0.5708, 0.02647, 0.5709, 0.0264, 0.5718, 0.02697, 0.5709, 0.02646, 0.5708, 0.02648, 0.5928, 0.04364, 0.5929, 0.04359, 0.5928, 0.04362, 0.5928, 0.04363, 0.5931, 0.0482, 0.5884, 0.04727, 0.5849, 0.03794, 0.5847, 0.03818, 0.5884, 0.04727, 0.585, 0.0451, 0.5847, 0.0378, 0.5849, 0.03794, 0.585, 0.0451, 0.5923, 0.04734, 0.5849, 0.03777, 0.5847, 0.0378, 0.5923, 0.04734, 0.5931, 0.0482, 0.5847, 0.03818, 0.5849, 0.03777, 0.5866, 0.04023, 0.593, 0.03939, 0.5902, 0.04311, 0.5901, 0.04317, 0.593, 0.03939, 0.593, 0.03969, 0.5902, 0.04338, 0.5902, 0.04311, 0.593, 0.03969, 0.5861, 0.04074, 0.5901, 0.04341, 0.5902, 0.04338, 0.5861, 0.04074, 0.5866, 0.04023, 0.5901, 0.04317, 0.5901, 0.04341, 0.6056, 0.04868, 0.5992, 0.04881, 0.5994, 0.04651, 0.5994, 0.04662, 0.5992, 0.04881, 0.5988, 0.04838, 0.5993, 0.04635, 0.5994, 0.04651, 0.5988, 0.04838, 0.6054, 0.04838, 0.5994, 0.04627, 0.5993, 0.04635, 0.6054, 0.04838, 0.6056, 0.04868, 0.5994, 0.04662, 0.5994, 0.04627, 0.61, 0.0425, 0.6161, 0.04532, 0.8489, 0.06248, 0.8402, 0.05859, 0.6161, 0.04532, 0.629, 0.04216, 0.8642, 0.05484, 0.8489, 0.06248, 0.629, 0.04216, 0.6248, 0.04593, 0.8602, 0.06499, 0.8642, 0.05484, 0.6248, 0.04593, 0.61, 0.0425, 0.8402, 0.05859, 0.8602, 0.06499, 0.581, 0.04105, 0.5814, 0.04145, 0.5699, 0.05544, 0.5702, 0.05556, 0.5814, 0.04145, 0.579, 0.04312, 0.5706, 0.05607, 0.5699, 0.05544, 0.579, 0.04312, 0.5691, 0.04691, 0.5701, 0.05582, 0.5706, 0.05607, 0.5691, 0.04691, 0.581, 0.04105, 0.5702, 0.05556, 0.5701, 0.05582, 0.6058, 0.04027, 0.6104, 0.04155, 0.6115, 0.04478, 0.6115, 0.04512, 0.6104, 0.04155, 0.6144, 0.04282, 0.6113, 0.04524, 0.6115, 0.04478, 0.6144, 0.04282, 0.6068, 0.0408, 0.6113, 0.04542, 0.6113, 0.04524, 0.6068, 0.0408, 0.6058, 0.04027, 0.6115, 0.04512, 0.6113, 0.04542, 0.6117, 0.04778, 0.6056, 0.04868, 0.606, 0.04616, 0.606, 0.0463, 0.6056, 0.04868, 0.6054, 0.04838, 0.6059, 0.046, 0.606, 0.04616, 0.6054, 0.04838, 0.612, 0.04731, 0.606, 0.04589, 0.6059, 0.046, 0.612, 0.04731, 0.6117, 0.04778, 0.606, 0.0463, 0.606, 0.04589, 0.5884, 0.04727, 0.589, 0.04779, 0.5712, 0.02716, 0.5718, 0.02697, 0.589, 0.04779, 0.5745, 0.0408, 0.5709, 0.02669, 0.5712, 0.02716, 0.5745, 0.0408, 0.585, 0.0451, 0.5709, 0.0264, 0.5709, 0.02669, 0.585, 0.0451, 0.5884, 0.04727, 0.5718, 0.02697, 0.5709, 0.0264, 0.593, 0.03939, 0.5996, 0.03939, 0.5969, 0.04274, 0.5969, 0.04279, 0.5996, 0.03939, 0.5999, 0.03976, 0.5969, 0.04302, 0.5969, 0.04274, 0.5999, 0.03976, 0.593, 0.03969, 0.5969, 0.04304, 0.5969, 0.04302, 0.593, 0.03969, 0.593, 0.03939, 0.5969, 0.04279, 0.5969, 0.04304, 0.6161, 0.04532, 0.6165, 0.04637, 0.63, 0.037, 0.6297, 0.037, 0.6165, 0.04637, 0.6191, 0.04522, 0.6297, 0.03615, 0.63, 0.037, 0.6191, 0.04522, 0.629, 0.04216, 0.6298, 0.03654, 0.6297, 0.03615, 0.629, 0.04216, 0.6161, 0.04532, 0.6297, 0.037, 0.6298, 0.03654, 0.5992, 0.04881, 0.5931, 0.0482, 0.5928, 0.04378, 0.5928, 0.04393, 0.5931, 0.0482, 0.5923, 0.04734, 0.5928, 0.04364, 0.5928, 0.04378, 0.5923, 0.04734, 0.5988, 0.04838, 0.5929, 0.04359, 0.5928, 0.04364, 0.5988, 0.04838, 0.5992, 0.04881, 0.5928, 0.04393, 0.5929, 0.04359, 0.5814, 0.04145, 0.5866, 0.04023, 0.5827, 0.04583, 0.5828, 0.04587, 0.5866, 0.04023, 0.5861, 0.04074, 0.5829, 0.04612, 0.5827, 0.04583, 0.5861, 0.04074, 0.579, 0.04312, 0.5827, 0.04616, 0.5829, 0.04612, 0.579, 0.04312, 0.5814, 0.04145, 0.5828, 0.04587, 0.5827, 0.04616, 0.6104, 0.04155, 0.61, 0.0425, 0.6287, 0.05101, 0.628, 0.05113, 0.61, 0.0425, 0.6248, 0.04593, 0.629, 0.05172, 0.6287, 0.05101, 0.6248, 0.04593, 0.6144, 0.04282, 0.6289, 0.05203, 0.629, 0.05172, 0.6144, 0.04282, 0.6104, 0.04155, 0.628, 0.05113, 0.6289, 0.05203, 0.589, 0.04779, 0.581, 0.04105, 0.1622, 0.01462, 0.1709, 0.01961, 0.581, 0.04105, 0.5691, 0.04691, 0.1537, 0.02893, 0.1622, 0.01462, 0.5691, 0.04691, 0.5745, 0.0408, 0.1564, 0.01292, 0.1537, 0.02893, 0.5745, 0.0408, 0.589, 0.04779, 0.1709, 0.01961, 0.1564, 0.01292, 0.5996, 0.03939, 0.6058, 0.04027, 0.6045, 0.0442, 0.6045, 0.0442, 0.6058, 0.04027, 0.6068, 0.0408, 0.6045, 0.04446, 0.6045, 0.0442, 0.6068, 0.0408, 0.5999, 0.03976, 0.6044, 0.04451, 0.6045, 0.04446, 0.5999, 0.03976, 0.5996, 0.03939, 0.6045, 0.0442, 0.6044, 0.04451, 0.6165, 0.04637, 0.6117, 0.04778, 0.6142, 0.0437, 0.6141, 0.04383, 0.6117, 0.04778, 0.612, 0.04731, 0.6139, 0.04346, 0.6142, 0.0437, 0.612, 0.04731, 0.6191, 0.04522, 0.614, 0.04344, 0.6139, 0.04346, 0.6191, 0.04522, 0.6165, 0.04637, 0.6141, 0.04383, 0.614, 0.04344, 0.63, 0.03665, 0.6301, 0.03666, 0.63, 0.03663, 0.63, 0.03663, 0.9335, 0.06059, 0.9416, 0.07158, 0.9909, 0.0727, 0.9998, 0.06921, 0.63, 0.03663, 0.63, 0.03665, 0.63, 0.03663, 0.63, 0.03663, 0.5993, 0.04652, 0.5994, 0.04653, 0.5993, 0.04653, 0.5993, 0.04653, 0.6301, 0.03666, 0.63, 0.03663, 0.63, 0.03663, 0.63, 0.03663, 0.614, 0.04351, 0.614, 0.04351, 0.614, 0.0435, 0.614, 0.0435, 0.5993, 0.04653, 0.5993, 0.04652, 0.5993, 0.04653, 0.5993, 0.04653, 0.63, 0.03663, 0.63, 0.03663, 0.63, 0.03663, 0.63, 0.03663, 0.614, 0.0435, 0.614, 0.04351, 0.614, 0.0435, 0.614, 0.0435, 0.5994, 0.04653, 0.5993, 0.04653, 0.5993, 0.04653, 0.5993, 0.04653, 0.5969, 0.04301, 0.5969, 0.04301, 0.5969, 0.043, 0.5969, 0.043, 0.614, 0.04351, 0.614, 0.0435, 0.614, 0.0435, 0.614, 0.0435, 0.5993, 0.04653, 0.5993, 0.04653, 0.5993, 0.04653, 0.5993, 0.04653, 0.5969, 0.043, 0.5969, 0.04301, 0.5969, 0.043, 0.5969, 0.043, 0.614, 0.0435, 0.614, 0.0435, 0.614, 0.0435, 0.614, 0.0435, 0.5902, 0.04337, 0.5902, 0.04337, 0.5902, 0.04337, 0.5902, 0.04337, 0.5827, 0.04616, 0.5828, 0.04587, 0.5828, 0.046, 0.5828, 0.046, 0.5902, 0.04338, 0.5901, 0.04341, 0.5902, 0.04337, 0.5902, 0.04337, 0.5827, 0.04583, 0.5829, 0.04612, 0.5828, 0.04599, 0.5828, 0.046, 0.5969, 0.04279, 0.5969, 0.04274, 0.5969, 0.043, 0.5969, 0.04301, 0.5829, 0.04612, 0.5827, 0.04616, 0.5828, 0.046, 0.5828, 0.04599, 0.5969, 0.04304, 0.5969, 0.04279, 0.5969, 0.04301, 0.5969, 0.04301, 0.5969, 0.04274, 0.5969, 0.04302, 0.5969, 0.04301, 0.5969, 0.043, 0.6115, 0.04512, 0.6115, 0.04478, 0.6114, 0.04529, 0.6114, 0.04528, 0.5969, 0.04302, 0.5969, 0.04304, 0.5969, 0.04301, 0.5969, 0.04301, 0.6113, 0.04542, 0.6115, 0.04512, 0.6114, 0.04528, 0.6114, 0.04528, 0.6141, 0.04383, 0.6142, 0.0437, 0.614, 0.0435, 0.614, 0.0435, 0.6115, 0.04478, 0.6113, 0.04524, 0.6114, 0.04528, 0.6114, 0.04529, 0.5994, 0.04662, 0.5994, 0.04651, 0.5993, 0.04653, 0.5993, 0.04653, 0.614, 0.04344, 0.6141, 0.04383, 0.614, 0.0435, 0.614, 0.04351, 0.6113, 0.04524, 0.6113, 0.04542, 0.6114, 0.04528, 0.6114, 0.04528, 0.5994, 0.04627, 0.5994, 0.04662, 0.5993, 0.04653, 0.5994, 0.04653, 0.6142, 0.0437, 0.6139, 0.04346, 0.614, 0.04351, 0.614, 0.0435, 0.628, 0.05113, 0.6287, 0.05101, 0.629, 0.0517, 0.629, 0.05168, 0.5994, 0.04651, 0.5993, 0.04635, 0.5993, 0.04652, 0.5993, 0.04653, 0.6139, 0.04346, 0.614, 0.04344, 0.614, 0.04351, 0.614, 0.04351, 0.6289, 0.05203, 0.628, 0.05113, 0.629, 0.05168, 0.629, 0.0517, 0.5993, 0.04635, 0.5994, 0.04627, 0.5994, 0.04653, 0.5993, 0.04652, 0.6287, 0.05101, 0.629, 0.05172, 0.629, 0.0517, 0.629, 0.0517, 0.6297, 0.037, 0.63, 0.037, 0.63, 0.03663, 0.63, 0.03663, 0.629, 0.05172, 0.6289, 0.05203, 0.629, 0.0517, 0.629, 0.0517, 0.6298, 0.03654, 0.6297, 0.037, 0.63, 0.03663, 0.6301, 0.03666, 0.63, 0.037, 0.6297, 0.03615, 0.63, 0.03665, 0.63, 0.03663, 0.606, 0.0463, 0.606, 0.04616, 0.6058, 0.04614, 0.6058, 0.04615, 0.6297, 0.03615, 0.6298, 0.03654, 0.6301, 0.03666, 0.63, 0.03665, 0.606, 0.04589, 0.606, 0.0463, 0.6058, 0.04615, 0.6058, 0.04615, 0.606, 0.04616, 0.6059, 0.046, 0.6058, 0.04615, 0.6058, 0.04614, 0.8402, 0.05859, 0.8489, 0.06248, 0.9416, 0.07158, 0.9335, 0.06059, 0.6059, 0.046, 0.606, 0.04589, 0.6058, 0.04615, 0.6058, 0.04615, 0.8602, 0.06499, 0.8402, 0.05859, 0.9335, 0.06059, 0.9302, 0.07272, 0.1709, 0.01961, 0.1622, 0.01462, 0.05085, 0.002568, 0.0559, 0.01237, 0.8489, 0.06248, 0.8642, 0.05484, 0.935, 0.06254, 0.9416, 0.07158, 0.5847, 0.03818, 0.5849, 0.03794, 0.5847, 0.03774, 0.5848, 0.03774, 0.1564, 0.01292, 0.1709, 0.01961, 0.0559, 0.01237, 0.05911, 0.003404, 0.8642, 0.05484, 0.8602, 0.06499, 0.9302, 0.07272, 0.935, 0.06254, 0.5849, 0.03777, 0.5847, 0.03818, 0.5848, 0.03774, 0.5848, 0.03772, 0.1622, 0.01462, 0.1537, 0.02893, 0.05738, 0.01529, 0.05085, 0.002568, 0.5928, 0.04393, 0.5928, 0.04378, 0.5928, 0.04364, 0.5928, 0.04363, 0.5849, 0.03794, 0.5847, 0.0378, 0.5847, 0.03773, 0.5847, 0.03774, 0.1537, 0.02893, 0.1564, 0.01292, 0.05911, 0.003404, 0.05738, 0.01529, 0.5929, 0.04359, 0.5928, 0.04393, 0.5928, 0.04363, 0.5928, 0.04362, 0.5847, 0.0378, 0.5849, 0.03777, 0.5848, 0.03772, 0.5847, 0.03773, 0.5928, 0.04378, 0.5928, 0.04364, 0.5928, 0.04363, 0.5928, 0.04364, 0.5718, 0.02697, 0.5712, 0.02716, 0.5708, 0.02647, 0.5709, 0.02646, 0.5848, 0.03774, 0.5848, 0.03774, 0.5848, 0.03774, 0.5848, 0.03774, 0.5902, 0.04337, 0.5902, 0.04337, 0.5902, 0.04337, 0.5902, 0.04337, 0.5993, 0.04653, 0.5993, 0.04653, 0.5993, 0.04653, 0.5993, 0.04653, 0.9998, 0.06921, 0.9909, 0.0727, 0.975, 0.06864, 0.9747, 0.07451, 0.57, 0.0558, 0.57, 0.0558, 0.57, 0.0558, 0.57, 0.05579, 0.6114, 0.04528, 0.6114, 0.04528, 0.6114, 0.04528, 0.6114, 0.04528, 0.6058, 0.04614, 0.6058, 0.04614, 0.6058, 0.04614, 0.6058, 0.04614, 0.5708, 0.02648, 0.5708, 0.02648, 0.5708, 0.02647, 0.5708, 0.02647, 0.5969, 0.043, 0.5969, 0.043, 0.5969, 0.043, 0.5969, 0.043, 0.63, 0.03663, 0.63, 0.03663, 0.63, 0.03663, 0.63, 0.03663, 0.5928, 0.04364, 0.5928, 0.04363, 0.5928, 0.04363, 0.5928, 0.04363, 0.5828, 0.046, 0.5828, 0.046, 0.5828, 0.046, 0.5828, 0.046, 0.629, 0.05168, 0.629, 0.05168, 0.629, 0.05169, 0.629, 0.05169, 0.0001722, 0.006101, 0.01424, 0.002888, 0.03055, 0.008869, 0.03068, 0.0001722, 0.6045, 0.04434, 0.6045, 0.04434, 0.6045, 0.04434, 0.6045, 0.04434, 0.614, 0.0435, 0.614, 0.0435, 0.614, 0.0435, 0.614, 0.0435, 0.9302, 0.07272, 0.9335, 0.06059, 0.9998, 0.06921, 0.9747, 0.07451, 0.5928, 0.04363, 0.5928, 0.04364, 0.5928, 0.04363, 0.5928, 0.04364, 0.9416, 0.07158, 0.935, 0.06254, 0.975, 0.06864, 0.9909, 0.0727, 0.5928, 0.04362, 0.5928, 0.04363, 0.5928, 0.04364, 0.5928, 0.04363, 0.935, 0.06254, 0.9302, 0.07272, 0.9747, 0.07451, 0.975, 0.06864, 0.5928, 0.04364, 0.5928, 0.04363, 0.5928, 0.04363, 0.5928, 0.04363, 0.57, 0.05581, 0.5699, 0.0558, 0.57, 0.0558, 0.57, 0.0558, 0.5928, 0.04363, 0.5928, 0.04362, 0.5928, 0.04363, 0.5928, 0.04363, 0.57, 0.05577, 0.57, 0.05581, 0.57, 0.0558, 0.57, 0.05579, 0.5828, 0.046, 0.5828, 0.046, 0.5828, 0.046, 0.5828, 0.046, 0.5699, 0.0558, 0.57, 0.05579, 0.57, 0.0558, 0.57, 0.0558, 0.5828, 0.046, 0.5828, 0.046, 0.5828, 0.046, 0.5828, 0.046, 0.57, 0.05579, 0.57, 0.05577, 0.57, 0.05579, 0.57, 0.0558, 0.5828, 0.046, 0.5828, 0.04599, 0.5828, 0.046, 0.5828, 0.046, 0.6114, 0.04528, 0.6114, 0.04529, 0.6114, 0.04528, 0.6114, 0.04528, 0.5828, 0.04599, 0.5828, 0.046, 0.5828, 0.046, 0.5828, 0.046, 0.6114, 0.04528, 0.6114, 0.04528, 0.6114, 0.04528, 0.6114, 0.04528, 0.629, 0.05168, 0.629, 0.0517, 0.629, 0.05168, 0.629, 0.05168, 0.6114, 0.04529, 0.6114, 0.04528, 0.6114, 0.04528, 0.6114, 0.04528, 0.629, 0.0517, 0.629, 0.05168, 0.629, 0.05168, 0.629, 0.05169, 0.6114, 0.04528, 0.6114, 0.04528, 0.6114, 0.04528, 0.6114, 0.04528, 0.629, 0.0517, 0.629, 0.0517, 0.629, 0.05169, 0.629, 0.05168, 0.6058, 0.04615, 0.6058, 0.04614, 0.6058, 0.04614, 0.6058, 0.04614, 0.629, 0.0517, 0.629, 0.0517, 0.629, 0.05169, 0.629, 0.05169, 0.6058, 0.04615, 0.6058, 0.04615, 0.6058, 0.04614, 0.6058, 0.04614, 0.0559, 0.01237, 0.05085, 0.002568, 0.01424, 0.002888, 0.0001722, 0.006101, 0.6058, 0.04614, 0.6058, 0.04615, 0.6058, 0.04614, 0.6058, 0.04614, 0.5848, 0.03774, 0.5847, 0.03774, 0.5848, 0.03774, 0.5848, 0.03774, 0.05911, 0.003404, 0.0559, 0.01237, 0.0001722, 0.006101, 0.03068, 0.0001722, 0.6058, 0.04615, 0.6058, 0.04615, 0.6058, 0.04614, 0.6058, 0.04614, 0.5848, 0.03772, 0.5848, 0.03774, 0.5848, 0.03774, 0.5848, 0.03774, 0.05085, 0.002568, 0.05738, 0.01529, 0.03055, 0.008869, 0.01424, 0.002888, 0.5709, 0.02646, 0.5708, 0.02647, 0.5708, 0.02648, 0.5708, 0.02648, 0.5847, 0.03774, 0.5847, 0.03773, 0.5848, 0.03774, 0.5848, 0.03774, 0.05738, 0.01529, 0.05911, 0.003404, 0.03068, 0.0001722, 0.03055, 0.008869, 0.5708, 0.02648, 0.5709, 0.02646, 0.5708, 0.02648, 0.5708, 0.02647, 0.5847, 0.03773, 0.5848, 0.03772, 0.5848, 0.03774, 0.5848, 0.03774, 0.6045, 0.04434, 0.6045, 0.04433, 0.6045, 0.04434, 0.6045, 0.04434, 0.5708, 0.02647, 0.5708, 0.02649, 0.5708, 0.02647, 0.5708, 0.02648, 0.5901, 0.04336, 0.5902, 0.04336, 0.5902, 0.04337, 0.5902, 0.04337, 0.6045, 0.04434, 0.6045, 0.04434, 0.6045, 0.04434, 0.6045, 0.04434, 0.5708, 0.02649, 0.5708, 0.02648, 0.5708, 0.02647, 0.5708, 0.02647, 0.5902, 0.04337, 0.5901, 0.04336, 0.5902, 0.04337, 0.5902, 0.04337, 0.6045, 0.04433, 0.6045, 0.04435, 0.6045, 0.04434, 0.6045, 0.04434, 0.5969, 0.04301, 0.5969, 0.043, 0.5969, 0.043, 0.5969, 0.043, 0.5902, 0.04336, 0.5902, 0.04337, 0.5902, 0.04337, 0.5902, 0.04337, 0.6045, 0.04435, 0.6045, 0.04434, 0.6045, 0.04434, 0.6045, 0.04434, 0.5969, 0.04301, 0.5969, 0.04301, 0.5969, 0.043, 0.5969, 0.043, 0.7189, 0.7924, 0.7188, 0.8497, 0.7178, 0.8497, 0.7179, 0.7922, 0.7199, 0.7927, 0.7198, 0.8496, 0.7188, 0.8497, 0.7189, 0.7924, 0.7209, 0.793, 0.7208, 0.8495, 0.7198, 0.8496, 0.7199, 0.7927, 0.7218, 0.7933, 0.7218, 0.8494, 0.7208, 0.8495, 0.7209, 0.793, 0.7228, 0.7935, 0.7228, 0.8494, 0.7218, 0.8494, 0.7218, 0.7933, 0.7238, 0.7935, 0.7237, 0.8493, 0.7228, 0.8494, 0.7228, 0.7935, 0.6911, 0.6564, 0.6911, 0.7122, 0.6901, 0.7122, 0.6901, 0.6565, 0.7257, 0.7934, 0.7257, 0.8493, 0.7247, 0.8493, 0.7247, 0.7935, 0.7267, 0.7931, 0.7267, 0.8493, 0.7257, 0.8493, 0.7257, 0.7934, 0.7118, 0.7928, 0.7119, 0.8494, 0.7109, 0.8493, 0.7109, 0.7931, 0.7128, 0.7925, 0.7129, 0.8495, 0.7119, 0.8494, 0.7118, 0.7928, 0.7138, 0.7922, 0.7139, 0.8496, 0.7129, 0.8495, 0.7128, 0.7925, 0.7148, 0.7921, 0.7148, 0.8497, 0.7139, 0.8496, 0.7138, 0.7922, 0.7158, 0.792, 0.7158, 0.8497, 0.7148, 0.8497, 0.7148, 0.7921, 0.7169, 0.792, 0.7168, 0.8497, 0.7158, 0.8497, 0.7158, 0.792, 0.7179, 0.7922, 0.7178, 0.8497, 0.7168, 0.8497, 0.7169, 0.792, 0.2731, 0.1085, 0.2718, 0.1104, 0.2701, 0.0856, 0.2741, 0.08238, 0.2514, 0.2319, 0.26, 0.2325, 0.2554, 0.2055, 0.2514, 0.2114, 0.2368, 0.2494, 0.2311, 0.2477, 0.2312, 0.2001, 0.2353, 0.1941, 0.1441, 0.3171, 0.1438, 0.3222, 0.1103, 0.3248, 0.1257, 0.3192, 0.1889, 0.09923, 0.1834, 0.1049, 0.1757, 0.08505, 0.178, 0.07485, 0.3174, 0.0998, 0.3261, 0.1, 0.3245, 0.08034, 0.321, 0.07485, 0.1429, 0.3238, 0.1441, 0.3171, 0.1257, 0.3192, 0.1243, 0.3247, 0.2553, 0.2313, 0.2514, 0.2319, 0.2514, 0.2114, 0.2529, 0.2115, 0.2401, 0.2455, 0.2344, 0.2417, 0.2301, 0.1955, 0.2385, 0.1916, 0.1834, 0.1049, 0.1809, 0.1034, 0.1789, 0.08259, 0.1757, 0.08505, 0.2311, 0.2477, 0.2401, 0.2455, 0.2385, 0.1916, 0.2312, 0.2001, 0.1391, 0.3175, 0.1429, 0.3238, 0.1243, 0.3247, 0.09882, 0.3227, 0.1809, 0.1034, 0.182, 0.09972, 0.1753, 0.08023, 0.1789, 0.08259, 0.2344, 0.2417, 0.2368, 0.2494, 0.2353, 0.1941, 0.2301, 0.1955, 0.2718, 0.1104, 0.2722, 0.1145, 0.2742, 0.08112, 0.2701, 0.0856, 0.3218, 0.09868, 0.3248, 0.09535, 0.3258, 0.08056, 0.3219, 0.08081, 0.1438, 0.3222, 0.1391, 0.3175, 0.09882, 0.3227, 0.1103, 0.3248, 0.1737, 0.2979, 0.1795, 0.2957, 0.2087, 0.2996, 0.1907, 0.3004, 0.3248, 0.09535, 0.3174, 0.0998, 0.321, 0.07485, 0.3258, 0.08056, 0.244, 0.1227, 0.2524, 0.124, 0.247, 0.08222, 0.2404, 0.07485, 0.26, 0.2325, 0.2558, 0.2345, 0.2507, 0.2115, 0.2554, 0.2055, 0.1795, 0.2957, 0.1811, 0.3013, 0.2054, 0.3008, 0.2087, 0.2996, 0.1705, 0.2949, 0.1737, 0.2979, 0.1907, 0.3004, 0.19, 0.2971, 0.2508, 0.1191, 0.244, 0.1227, 0.2404, 0.07485, 0.246, 0.07733, 0.3261, 0.1, 0.3218, 0.09868, 0.3219, 0.08081, 0.3245, 0.08034, 0.1366, 0.2094, 0.142, 0.2112, 0.1519, 0.1662, 0.1424, 0.1622, 0.2558, 0.2345, 0.2553, 0.2313, 0.2529, 0.2115, 0.2507, 0.2115, 0.2524, 0.124, 0.2493, 0.1271, 0.2419, 0.07958, 0.247, 0.08222, 0.1811, 0.3013, 0.1705, 0.2949, 0.19, 0.2971, 0.2054, 0.3008, 0.00245, 0.2238, 0.01116, 0.2249, 0.007521, 0.1958, 0.004866, 0.2027, 0.1364, 0.2118, 0.1404, 0.211, 0.1535, 0.1339, 0.1471, 0.1425, 0.2679, 0.2431, 0.273, 0.243, 0.2753, 0.229, 0.2727, 0.2299, 0.1178, 0.08986, 0.1143, 0.09199, 0.1006, 0.08004, 0.1063, 0.08235, 0.006208, 0.2231, 0.00245, 0.2238, 0.004866, 0.2027, 0.005346, 0.2027, 0.2674, 0.2429, 0.275, 0.2451, 0.276, 0.2255, 0.2738, 0.2189, 0.1201, 0.08618, 0.1164, 0.09336, 0.1068, 0.08352, 0.09882, 0.07485, 0.1404, 0.211, 0.1366, 0.2094, 0.1424, 0.1622, 0.1535, 0.1339, 0.273, 0.243, 0.2674, 0.2429, 0.2738, 0.2189, 0.2753, 0.229, 0.2493, 0.1271, 0.2508, 0.1191, 0.246, 0.07733, 0.2419, 0.07958, 0.1164, 0.09336, 0.1178, 0.08986, 0.1063, 0.08235, 0.1068, 0.08352, 0.142, 0.2112, 0.1364, 0.2118, 0.1471, 0.1425, 0.1519, 0.1662, 0.275, 0.2451, 0.2679, 0.2431, 0.2727, 0.2299, 0.276, 0.2255, 0.1143, 0.09199, 0.1201, 0.08618, 0.09882, 0.07485, 0.1006, 0.08004, 0.2926, 0.2414, 0.302, 0.245, 0.3003, 0.2088, 0.2964, 0.2015, 0.2419, 0.07958, 0.246, 0.07733, 0.2404, 0.07485, 0.247, 0.08222, 0.01116, 0.2249, 0.004818, 0.2215, 0.005566, 0.202, 0.007521, 0.1958, 0.1068, 0.08352, 0.1063, 0.08235, 0.1006, 0.08004, 0.09882, 0.07485, 0.2985, 0.2359, 0.2926, 0.2414, 0.2964, 0.2015, 0.2984, 0.2052, 0.005566, 0.202, 0.005346, 0.2027, 0.004866, 0.2027, 0.007521, 0.1958, 0.004818, 0.2215, 0.006208, 0.2231, 0.005346, 0.2027, 0.005566, 0.202, 0.02321, 0.1972, 0.02478, 0.1968, 0.02456, 0.1991, 0.02784, 0.1958, 0.302, 0.245, 0.2926, 0.2426, 0.2955, 0.2069, 0.3003, 0.2088, 0.2701, 0.0856, 0.2742, 0.08112, 0.2675, 0.07485, 0.2741, 0.08238, 0.05941, 0.1545, 0.06096, 0.1518, 0.05989, 0.1586, 0.06217, 0.1597, 0.1103, 0.3248, 0.09882, 0.3227, 0.1243, 0.3247, 0.1257, 0.3192, 0.2301, 0.1955, 0.2353, 0.1941, 0.2312, 0.2001, 0.2385, 0.1916, 0.3219, 0.08081, 0.3258, 0.08056, 0.321, 0.07485, 0.3245, 0.08034, 0.2919, 0.3278, 0.2806, 0.3291, 0.2654, 0.3252, 0.2682, 0.3282, 0.2575, 0.3016, 0.2565, 0.2919, 0.2514, 0.2319, 0.2553, 0.2313, 0.1757, 0.08505, 0.1789, 0.08259, 0.1753, 0.08023, 0.178, 0.07485, 0.0001722, 0.3216, 0.0006388, 0.3087, 0.006208, 0.2231, 0.004818, 0.2215, 0.2507, 0.2115, 0.2529, 0.2115, 0.2514, 0.2114, 0.2554, 0.2055, 0.2048, 0.3138, 0.2048, 0.3153, 0.1391, 0.3175, 0.1438, 0.3222, 0.2087, 0.2996, 0.2054, 0.3008, 0.19, 0.2971, 0.1907, 0.3004, 0.0006388, 0.3087, 0.0001722, 0.2981, 0.00245, 0.2238, 0.006208, 0.2231, 0.1471, 0.1425, 0.1535, 0.1339, 0.1424, 0.1622, 0.1519, 0.1662, 0.2565, 0.2919, 0.2606, 0.2981, 0.26, 0.2325, 0.2514, 0.2319, 0.2727, 0.2299, 0.2753, 0.229, 0.2738, 0.2189, 0.276, 0.2255, 0.005192, 0.3019, 0.0001722, 0.3216, 0.004818, 0.2215, 0.01116, 0.2249, 0.2955, 0.2069, 0.2984, 0.2052, 0.2964, 0.2015, 0.3003, 0.2088, 0.3222, 0.162, 0.3258, 0.1595, 0.3261, 0.1, 0.3174, 0.0998, 0.1031, 0.2895, 0.09882, 0.2926, 0.1737, 0.2979, 0.1705, 0.2949, 0.2606, 0.2981, 0.2565, 0.3173, 0.2558, 0.2345, 0.26, 0.2325, 0.2946, 0.3194, 0.2961, 0.3052, 0.2985, 0.2359, 0.2926, 0.2426, 0.2946, 0.3045, 0.2982, 0.3096, 0.302, 0.245, 0.2926, 0.2414, 0.1069, 0.2926, 0.1031, 0.2895, 0.1705, 0.2949, 0.1811, 0.3013, 0.3258, 0.1595, 0.3247, 0.1646, 0.3218, 0.09868, 0.3261, 0.1, 0.09882, 0.2926, 0.1045, 0.2892, 0.1795, 0.2957, 0.1737, 0.2979, 0.2565, 0.3173, 0.2575, 0.3016, 0.2553, 0.2313, 0.2558, 0.2345, 0.02185, 0.309, 0.02626, 0.3138, 0.03185, 0.2332, 0.02384, 0.2298, 0.2961, 0.3052, 0.2946, 0.3045, 0.2926, 0.2414, 0.2985, 0.2359, 0.1045, 0.2892, 0.1069, 0.2926, 0.1811, 0.3013, 0.1795, 0.2957, 0.3247, 0.1646, 0.3258, 0.1677, 0.3248, 0.09535, 0.3218, 0.09868, 0.2982, 0.3096, 0.2946, 0.3194, 0.2926, 0.2426, 0.302, 0.245, 0.3258, 0.1677, 0.3222, 0.162, 0.3174, 0.0998, 0.3248, 0.09535, 0.1263, 0.2554, 0.1279, 0.266, 0.142, 0.2112, 0.1366, 0.2094, 0.09882, 0.3273, 0.1144, 0.3286, 0.2376, 0.331, 0.2338, 0.3252, 0.04417, 0.2739, 0.03969, 0.2696, 0.05787, 0.1743, 0.05966, 0.1778, 0.2636, 0.1826, 0.2632, 0.1945, 0.2493, 0.1271, 0.2524, 0.124, 0.03991, 0.2684, 0.04417, 0.2739, 0.05966, 0.1778, 0.05652, 0.1742, 0.02468, 0.3093, 0.02185, 0.309, 0.02384, 0.2298, 0.02619, 0.2235, 0.1149, 0.3304, 0.09882, 0.3273, 0.2338, 0.3252, 0.2418, 0.3264, 0.02626, 0.3138, 0.02185, 0.3211, 0.02446, 0.229, 0.03185, 0.2332, 0.2632, 0.1945, 0.2636, 0.2052, 0.2508, 0.1191, 0.2493, 0.1271, 0.2577, 0.1864, 0.2636, 0.1826, 0.2524, 0.124, 0.244, 0.1227, 0.04417, 0.2655, 0.03991, 0.2684, 0.05652, 0.1742, 0.05926, 0.1706, 0.02185, 0.3211, 0.02468, 0.3093, 0.02619, 0.2235, 0.02446, 0.229, 0.1144, 0.3286, 0.1254, 0.3273, 0.2532, 0.3257, 0.2376, 0.331, 0.2636, 0.2052, 0.2577, 0.1864, 0.244, 0.1227, 0.2508, 0.1191, 0.127, 0.2565, 0.1263, 0.2554, 0.1366, 0.2094, 0.1404, 0.211, 0.2776, 0.2088, 0.2779, 0.2186, 0.2722, 0.1145, 0.2718, 0.1104, 0.03969, 0.2696, 0.04417, 0.2655, 0.05926, 0.1706, 0.05787, 0.1743, 0.1713, 0.1265, 0.1698, 0.1281, 0.1143, 0.09199, 0.1178, 0.08986, 0.1279, 0.266, 0.1279, 0.2539, 0.1364, 0.2118, 0.142, 0.2112, 0.2022, 0.1816, 0.2075, 0.178, 0.1889, 0.09923, 0.182, 0.09972, 0.2729, 0.2025, 0.2779, 0.1994, 0.2731, 0.1085, 0.264, 0.1178, 0.1748, 0.1265, 0.175, 0.1335, 0.1164, 0.09336, 0.1201, 0.08618, 0.1279, 0.2539, 0.127, 0.2565, 0.1404, 0.211, 0.1364, 0.2118, 0.182, 0.09972, 0.1889, 0.09923, 0.178, 0.07485, 0.1753, 0.08023, 0.2779, 0.2186, 0.2729, 0.2025, 0.264, 0.1178, 0.2722, 0.1145, 0.2779, 0.1994, 0.2776, 0.2088, 0.2718, 0.1104, 0.2731, 0.1085, 0.1254, 0.3273, 0.1149, 0.3304, 0.2418, 0.3264, 0.2532, 0.3257, 0.1698, 0.1281, 0.1748, 0.1265, 0.1201, 0.08618, 0.1143, 0.09199, 0.2376, 0.331, 0.2532, 0.3257, 0.2919, 0.3278, 0.2682, 0.3282, 0.2926, 0.2426, 0.2985, 0.2359, 0.2984, 0.2052, 0.2955, 0.2069, 0.05926, 0.1706, 0.05652, 0.1742, 0.05989, 0.1586, 0.06096, 0.1518, 0.02446, 0.229, 0.02619, 0.2235, 0.02478, 0.1968, 0.02321, 0.1972, 0.05787, 0.1743, 0.05926, 0.1706, 0.06096, 0.1518, 0.05941, 0.1545, 0.2418, 0.3264, 0.2338, 0.3252, 0.2654, 0.3252, 0.2806, 0.3291, 0.2722, 0.1145, 0.264, 0.1178, 0.2675, 0.07485, 0.2742, 0.08112, 0.05652, 0.1742, 0.05966, 0.1778, 0.06217, 0.1597, 0.05989, 0.1586, 0.2532, 0.3257, 0.2418, 0.3264, 0.2806, 0.3291, 0.2919, 0.3278, 0.03185, 0.2332, 0.02446, 0.229, 0.02321, 0.1972, 0.02784, 0.1958, 0.05966, 0.1778, 0.05787, 0.1743, 0.05941, 0.1545, 0.06217, 0.1597, 0.2338, 0.3252, 0.2376, 0.331, 0.2682, 0.3282, 0.2654, 0.3252, 0.264, 0.1178, 0.2731, 0.1085, 0.2741, 0.08238, 0.2675, 0.07485, 0.02619, 0.2235, 0.02384, 0.2298, 0.02456, 0.1991, 0.02478, 0.1968, 0.2061, 0.1853, 0.2075, 0.1913, 0.1809, 0.1034, 0.1834, 0.1049, 0.2007, 0.3165, 0.2048, 0.3138, 0.1438, 0.3222, 0.1441, 0.3171, 0.2319, 0.2993, 0.2319, 0.3005, 0.2344, 0.2417, 0.2401, 0.2455, 0.2048, 0.3153, 0.2099, 0.3165, 0.1429, 0.3238, 0.1391, 0.3175, 0.264, 0.2926, 0.2674, 0.2963, 0.275, 0.2451, 0.2674, 0.2429, 0.264, 0.3002, 0.267, 0.2914, 0.273, 0.243, 0.2679, 0.2431, 0.2075, 0.178, 0.2061, 0.1853, 0.1834, 0.1049, 0.1889, 0.09923, 0.2099, 0.3165, 0.2007, 0.3165, 0.1441, 0.3171, 0.1429, 0.3238, 0.2319, 0.3179, 0.2269, 0.3021, 0.2311, 0.2477, 0.2368, 0.2494, 0.2674, 0.2963, 0.264, 0.3002, 0.2679, 0.2431, 0.275, 0.2451, 0.2319, 0.3005, 0.2319, 0.3179, 0.2368, 0.2494, 0.2344, 0.2417, 0.02384, 0.2298, 0.03185, 0.2332, 0.02784, 0.1958, 0.02456, 0.1991, 0.267, 0.2914, 0.264, 0.2926, 0.2674, 0.2429, 0.273, 0.243, 0.0001722, 0.2981, 0.005192, 0.3019, 0.01116, 0.2249, 0.00245, 0.2238, 0.2269, 0.3021, 0.2319, 0.2993, 0.2401, 0.2455, 0.2311, 0.2477, 0.175, 0.1335, 0.1713, 0.1265, 0.1178, 0.08986, 0.1164, 0.09336, 0.2075, 0.1913, 0.2022, 0.1816, 0.182, 0.09972, 0.1809, 0.1034, 0.2874, 0.1085, 0.2861, 0.1104, 0.2844, 0.0856, 0.2883, 0.08238, 0.2412, 0.2319, 0.2498, 0.2325, 0.2452, 0.2055, 0.2412, 0.2114, 0.3025, 0.1326, 0.2968, 0.1309, 0.2968, 0.08329, 0.301, 0.07734, 0.1678, 0.1614, 0.1629, 0.1605, 0.167, 0.1393, 0.1692, 0.1409, 0.2214, 0.09923, 0.216, 0.1049, 0.2082, 0.08505, 0.2105, 0.07485, 0.3159, 0.2259, 0.3246, 0.2261, 0.323, 0.2065, 0.3195, 0.201, 0.1595, 0.1583, 0.1678, 0.1614, 0.1692, 0.1409, 0.1669, 0.1339, 0.245, 0.2313, 0.2412, 0.2319, 0.2412, 0.2114, 0.2427, 0.2115, 0.3058, 0.1287, 0.3001, 0.1249, 0.2958, 0.07867, 0.3042, 0.07485, 0.216, 0.1049, 0.2134, 0.1034, 0.2115, 0.08259, 0.2082, 0.08505, 0.2968, 0.1309, 0.3058, 0.1287, 0.3042, 0.07485, 0.2968, 0.08329, 0.1656, 0.1557, 0.1595, 0.1583, 0.1669, 0.1339, 0.1701, 0.1382, 0.2134, 0.1034, 0.2146, 0.09972, 0.2079, 0.08023, 0.2115, 0.08259, 0.3001, 0.1249, 0.3025, 0.1326, 0.301, 0.07734, 0.2958, 0.07867, 0.2861, 0.1104, 0.2865, 0.1145, 0.2885, 0.08112, 0.2844, 0.0856, 0.3203, 0.2248, 0.3233, 0.2215, 0.3243, 0.2067, 0.3204, 0.2069, 0.1629, 0.1605, 0.1656, 0.1557, 0.1701, 0.1382, 0.167, 0.1393, 0.1725, 0.3098, 0.1783, 0.3077, 0.2075, 0.3124, 0.1895, 0.3127, 0.3233, 0.2215, 0.3159, 0.2259, 0.3195, 0.201, 0.3243, 0.2067, 0.01839, 0.1321, 0.02381, 0.1364, 0.03556, 0.09907, 0.02974, 0.09778, 0.2498, 0.2325, 0.2456, 0.2345, 0.2404, 0.2115, 0.2452, 0.2055, 0.1783, 0.3077, 0.18, 0.3133, 0.2042, 0.3135, 0.2075, 0.3124, 0.1694, 0.3067, 0.1725, 0.3098, 0.1895, 0.3127, 0.1889, 0.3093, 0.02519, 0.132, 0.01839, 0.1321, 0.02974, 0.09778, 0.03934, 0.08252, 0.3246, 0.2261, 0.3203, 0.2248, 0.3204, 0.2069, 0.323, 0.2065, 0.1091, 0.2094, 0.1145, 0.2112, 0.1244, 0.1662, 0.1149, 0.1622, 0.2456, 0.2345, 0.245, 0.2313, 0.2427, 0.2115, 0.2404, 0.2115, 0.02381, 0.1364, 0.01712, 0.1367, 0.03689, 0.07485, 0.03556, 0.09907, 0.18, 0.3133, 0.1694, 0.3067, 0.1889, 0.3093, 0.2042, 0.3135, 0.3084, 0.1029, 0.3171, 0.1039, 0.3135, 0.07485, 0.3108, 0.08181, 0.1089, 0.2118, 0.1128, 0.211, 0.126, 0.1339, 0.1196, 0.1425, 0.2821, 0.2431, 0.2873, 0.243, 0.2896, 0.229, 0.2869, 0.2299, 0.08298, 0.09444, 0.08089, 0.09099, 0.09292, 0.07758, 0.0904, 0.08333, 0.3121, 0.1021, 0.3084, 0.1029, 0.3108, 0.08181, 0.3113, 0.08174, 0.2817, 0.2429, 0.2893, 0.2451, 0.2903, 0.2255, 0.2881, 0.2189, 0.08671, 0.09684, 0.0795, 0.09307, 0.08878, 0.08323, 0.09847, 0.07485, 0.1128, 0.211, 0.1091, 0.2094, 0.1149, 0.1622, 0.126, 0.1339, 0.2873, 0.243, 0.2817, 0.2429, 0.2881, 0.2189, 0.2896, 0.229, 0.01712, 0.1367, 0.02519, 0.132, 0.03934, 0.08252, 0.03689, 0.07485, 0.0795, 0.09307, 0.08298, 0.09444, 0.0904, 0.08333, 0.08878, 0.08323, 0.1145, 0.2112, 0.1089, 0.2118, 0.1196, 0.1425, 0.1244, 0.1662, 0.2893, 0.2451, 0.2821, 0.2431, 0.2869, 0.2299, 0.2903, 0.2255, 0.08089, 0.09099, 0.08671, 0.09684, 0.09847, 0.07485, 0.09292, 0.07758, 0.3062, 0.2409, 0.3156, 0.2445, 0.3138, 0.2083, 0.3099, 0.201, 0.03689, 0.07485, 0.03934, 0.08252, 0.02974, 0.09778, 0.03556, 0.09907, 0.3171, 0.1039, 0.3107, 0.1006, 0.3115, 0.08111, 0.3135, 0.07485, 0.08878, 0.08323, 0.0904, 0.08333, 0.09292, 0.07758, 0.09847, 0.07485, 0.312, 0.2354, 0.3062, 0.2409, 0.3099, 0.201, 0.312, 0.2047, 0.3115, 0.08111, 0.3113, 0.08174, 0.3108, 0.08181, 0.3135, 0.07485, 0.3107, 0.1006, 0.3121, 0.1021, 0.3113, 0.08174, 0.3115, 0.08111, 0.01287, 0.1972, 0.01444, 0.1968, 0.01422, 0.1991, 0.01749, 0.1958, 0.3156, 0.2445, 0.3061, 0.2421, 0.309, 0.2064, 0.3138, 0.2083, 0.2844, 0.0856, 0.2885, 0.08112, 0.2817, 0.07485, 0.2883, 0.08238, 0.2183, 0.2861, 0.221, 0.2876, 0.2141, 0.2865, 0.213, 0.2888, 0.167, 0.1393, 0.1701, 0.1382, 0.1669, 0.1339, 0.1692, 0.1409, 0.2958, 0.07867, 0.301, 0.07734, 0.2968, 0.08329, 0.3042, 0.07485, 0.3204, 0.2069, 0.3243, 0.2067, 0.3195, 0.201, 0.323, 0.2065, 0.2919, 0.334, 0.2806, 0.3352, 0.2654, 0.3313, 0.2682, 0.3344, 0.2472, 0.3016, 0.2463, 0.2919, 0.2412, 0.2319, 0.245, 0.2313, 0.2082, 0.08505, 0.2115, 0.08259, 0.2079, 0.08023, 0.2105, 0.07485, 0.3061, 0.2006, 0.3066, 0.1878, 0.3121, 0.1021, 0.3107, 0.1006, 0.2404, 0.2115, 0.2427, 0.2115, 0.2412, 0.2114, 0.2452, 0.2055, 0.1577, 0.239, 0.1539, 0.2453, 0.1656, 0.1557, 0.1629, 0.1605, 0.2075, 0.3124, 0.2042, 0.3135, 0.1889, 0.3093, 0.1895, 0.3127, 0.3066, 0.1878, 0.3061, 0.1772, 0.3084, 0.1029, 0.3121, 0.1021, 0.1196, 0.1425, 0.126, 0.1339, 0.1149, 0.1622, 0.1244, 0.1662, 0.2463, 0.2919, 0.2503, 0.2981, 0.2498, 0.2325, 0.2412, 0.2319, 0.2869, 0.2299, 0.2896, 0.229, 0.2881, 0.2189, 0.2903, 0.2255, 0.3111, 0.181, 0.3061, 0.2006, 0.3107, 0.1006, 0.3171, 0.1039, 0.309, 0.2064, 0.312, 0.2047, 0.3099, 0.201, 0.3138, 0.2083, 0.3207, 0.2881, 0.3243, 0.2856, 0.3246, 0.2261, 0.3159, 0.2259, 0.09882, 0.3017, 0.1015, 0.3053, 0.1725, 0.3098, 0.1694, 0.3067, 0.2503, 0.2981, 0.2463, 0.3173, 0.2456, 0.2345, 0.2498, 0.2325, 0.3082, 0.3189, 0.3096, 0.3047, 0.312, 0.2354, 0.3061, 0.2421, 0.3082, 0.304, 0.3118, 0.3091, 0.3156, 0.2445, 0.3062, 0.2409, 0.1049, 0.3053, 0.09882, 0.3017, 0.1694, 0.3067, 0.18, 0.3133, 0.3243, 0.2856, 0.3232, 0.2908, 0.3203, 0.2248, 0.3246, 0.2261, 0.1015, 0.3053, 0.1048, 0.3021, 0.1783, 0.3077, 0.1725, 0.3098, 0.2463, 0.3173, 0.2472, 0.3016, 0.245, 0.2313, 0.2456, 0.2345, 0.01151, 0.309, 0.01592, 0.3138, 0.02151, 0.2332, 0.01349, 0.2298, 0.3096, 0.3047, 0.3082, 0.304, 0.3062, 0.2409, 0.312, 0.2354, 0.1048, 0.3021, 0.1049, 0.3053, 0.18, 0.3133, 0.1783, 0.3077, 0.3232, 0.2908, 0.3243, 0.2938, 0.3233, 0.2215, 0.3203, 0.2248, 0.3118, 0.3091, 0.3082, 0.3189, 0.3061, 0.2421, 0.3156, 0.2445, 0.3243, 0.2938, 0.3207, 0.2881, 0.3159, 0.2259, 0.3233, 0.2215, 0.09882, 0.2554, 0.1004, 0.266, 0.1145, 0.2112, 0.1091, 0.2094, 0.09882, 0.3335, 0.1144, 0.3347, 0.2376, 0.3371, 0.2338, 0.3313, 0.09882, 0.2708, 0.1031, 0.2663, 0.1984, 0.2845, 0.1949, 0.2863, 0.002987, 0.1954, 0.0001722, 0.1892, 0.01712, 0.1367, 0.02381, 0.1364, 0.1043, 0.2666, 0.09882, 0.2708, 0.1949, 0.2863, 0.1985, 0.2832, 0.01433, 0.3093, 0.01151, 0.309, 0.01349, 0.2298, 0.01585, 0.2235, 0.1149, 0.3366, 0.09882, 0.3335, 0.2338, 0.3313, 0.2418, 0.3325, 0.01592, 0.3138, 0.01151, 0.3211, 0.01411, 0.229, 0.02151, 0.2332, 0.0001722, 0.1892, 0.002477, 0.184, 0.02519, 0.132, 0.01712, 0.1367, 0.002987, 0.1827, 0.002987, 0.1954, 0.02381, 0.1364, 0.01839, 0.1321, 0.1073, 0.2708, 0.1043, 0.2666, 0.1985, 0.2832, 0.2021, 0.2859, 0.01151, 0.3211, 0.01433, 0.3093, 0.01585, 0.2235, 0.01411, 0.229, 0.1144, 0.3347, 0.1254, 0.3335, 0.2532, 0.3318, 0.2376, 0.3371, 0.002477, 0.184, 0.002987, 0.1827, 0.01839, 0.1321, 0.02519, 0.132, 0.09946, 0.2565, 0.09882, 0.2554, 0.1091, 0.2094, 0.1128, 0.211, 0.2918, 0.2088, 0.2922, 0.2186, 0.2865, 0.1145, 0.2861, 0.1104, 0.1031, 0.2663, 0.1073, 0.2708, 0.2021, 0.2859, 0.1984, 0.2845, 0.04666, 0.1477, 0.04511, 0.1463, 0.08089, 0.09099, 0.08298, 0.09444, 0.1004, 0.266, 0.1004, 0.2539, 0.1089, 0.2118, 0.1145, 0.2112, 0.2347, 0.1816, 0.2401, 0.178, 0.2214, 0.09923, 0.2146, 0.09972, 0.2872, 0.2025, 0.2922, 0.1994, 0.2874, 0.1085, 0.2783, 0.1178, 0.04666, 0.1512, 0.03969, 0.1514, 0.0795, 0.09307, 0.08671, 0.09684, 0.1004, 0.2539, 0.09946, 0.2565, 0.1128, 0.211, 0.1089, 0.2118, 0.2146, 0.09972, 0.2214, 0.09923, 0.2105, 0.07485, 0.2079, 0.08023, 0.2922, 0.2186, 0.2872, 0.2025, 0.2783, 0.1178, 0.2865, 0.1145, 0.2922, 0.1994, 0.2918, 0.2088, 0.2861, 0.1104, 0.2874, 0.1085, 0.1254, 0.3335, 0.1149, 0.3366, 0.2418, 0.3325, 0.2532, 0.3318, 0.04511, 0.1463, 0.04666, 0.1512, 0.08671, 0.09684, 0.08089, 0.09099, 0.2376, 0.3371, 0.2532, 0.3318, 0.2919, 0.334, 0.2682, 0.3344, 0.3061, 0.2421, 0.312, 0.2354, 0.312, 0.2047, 0.309, 0.2064, 0.2021, 0.2859, 0.1985, 0.2832, 0.2141, 0.2865, 0.221, 0.2876, 0.01411, 0.229, 0.01585, 0.2235, 0.01444, 0.1968, 0.01287, 0.1972, 0.1984, 0.2845, 0.2021, 0.2859, 0.221, 0.2876, 0.2183, 0.2861, 0.2418, 0.3325, 0.2338, 0.3313, 0.2654, 0.3313, 0.2806, 0.3352, 0.2865, 0.1145, 0.2783, 0.1178, 0.2817, 0.07485, 0.2885, 0.08112, 0.1985, 0.2832, 0.1949, 0.2863, 0.213, 0.2888, 0.2141, 0.2865, 0.2532, 0.3318, 0.2418, 0.3325, 0.2806, 0.3352, 0.2919, 0.334, 0.02151, 0.2332, 0.01411, 0.229, 0.01287, 0.1972, 0.01749, 0.1958, 0.1949, 0.2863, 0.1984, 0.2845, 0.2183, 0.2861, 0.213, 0.2888, 0.2338, 0.3313, 0.2376, 0.3371, 0.2682, 0.3344, 0.2654, 0.3313, 0.2783, 0.1178, 0.2874, 0.1085, 0.2883, 0.08238, 0.2817, 0.07485, 0.01585, 0.2235, 0.01349, 0.2298, 0.01422, 0.1991, 0.01444, 0.1968, 0.2386, 0.1853, 0.2401, 0.1913, 0.2134, 0.1034, 0.216, 0.1049, 0.1564, 0.2259, 0.1577, 0.239, 0.1629, 0.1605, 0.1678, 0.1614, 0.2975, 0.1826, 0.2975, 0.1837, 0.3001, 0.1249, 0.3058, 0.1287, 0.1539, 0.2453, 0.1539, 0.2292, 0.1595, 0.1583, 0.1656, 0.1557, 0.2783, 0.2926, 0.2817, 0.2963, 0.2893, 0.2451, 0.2817, 0.2429, 0.2783, 0.3002, 0.2813, 0.2914, 0.2873, 0.243, 0.2821, 0.2431, 0.2401, 0.178, 0.2386, 0.1853, 0.216, 0.1049, 0.2214, 0.09923, 0.1539, 0.2292, 0.1564, 0.2259, 0.1678, 0.1614, 0.1595, 0.1583, 0.2975, 0.2011, 0.2926, 0.1853, 0.2968, 0.1309, 0.3025, 0.1326, 0.2817, 0.2963, 0.2783, 0.3002, 0.2821, 0.2431, 0.2893, 0.2451, 0.2975, 0.1837, 0.2975, 0.2011, 0.3025, 0.1326, 0.3001, 0.1249, 0.01349, 0.2298, 0.02151, 0.2332, 0.01749, 0.1958, 0.01422, 0.1991, 0.2813, 0.2914, 0.2783, 0.2926, 0.2817, 0.2429, 0.2873, 0.243, 0.3061, 0.1772, 0.3111, 0.181, 0.3171, 0.1039, 0.3084, 0.1029, 0.2926, 0.1853, 0.2975, 0.1826, 0.3058, 0.1287, 0.2968, 0.1309, 0.03969, 0.1514, 0.04666, 0.1477, 0.08298, 0.09444, 0.0795, 0.09307, 0.2401, 0.1913, 0.2347, 0.1816, 0.2146, 0.09972, 0.2134, 0.1034])
me_cylinder.materials.append(mat_brum_material)
me_cylinder.use_remesh_preserve_volume = False
me_cylinder.use_remesh_preserve_attributes = False
me_cylinder.use_mirror_vertex_groups = False
me_cylinder.use_paint_bone_selection = False
me_cylinder.use_paint_mask = True
me_cylinder.update()

# ---- objects
ob_cylinder = bpy.data.objects.new('Cylinder', me_cylinder)

# ---- transforms, parenting, visibility, modifiers, constraints
ob_cylinder.location = (0.0, 0.0, 0.0)
ob_cylinder.lineart.crease_threshold = 0.0
_m = ob_cylinder.modifiers.new('Subsurf', 'SUBSURF')
_m.uv_smooth = 'PRESERVE_CORNERS'
_m.quality = 2
_m.show_only_control_edges = False

# ---- collection membership
col_collection_1.objects.link(ob_cylinder)

# ---- scene / render settings (as saved in the file)
scene.frame_start = 1; scene.frame_end = 250; scene.frame_set(1)
scene.render.engine = 'CYCLES'
scene.render.fps = 30
scene.render.dither_intensity = 0.0
scene.cycles.use_denoising = False
scene.cycles.samples = 128
scene.cycles.sampling_pattern = 'TABULATED_SOBOL'
scene.cycles.light_sampling_threshold = 0.0
scene.cycles.use_adaptive_sampling = False
scene.cycles.use_light_tree = False
scene.cycles.blur_glossy = 0.0
scene.cycles.sample_clamp_indirect = 0.0
scene.view_settings.view_transform = 'Standard'
bpy.context.view_layer.update()

# ---- added for rendering (the .blend has no active camera and no usable light): camera, sun
cam_auto = bpy.data.cameras.new('AutoCamera')
cam_auto.lens = 50.0
cam_auto.sensor_width = 36.0
cam_auto.clip_end = 1000.0
ob_auto_camera = bpy.data.objects.new('AutoCamera', cam_auto)
scene.collection.objects.link(ob_auto_camera)
ob_auto_camera.location = (29.1248, -34.5882, 26.0005)
ob_auto_camera.rotation_euler = (1.09748, -7.21219e-08, 0.694738)
scene.camera = ob_auto_camera
light_auto_sun = bpy.data.lights.new('AutoSun', 'SUN')
light_auto_sun.energy = 3.0
light_auto_sun.angle = 0.0523599
ob_auto_sun = bpy.data.objects.new('AutoSun', light_auto_sun)
scene.collection.objects.link(ob_auto_sun)
ob_auto_sun.rotation_euler = (0.872665, 0.174533, 0.523599)
bpy.context.view_layer.update()
